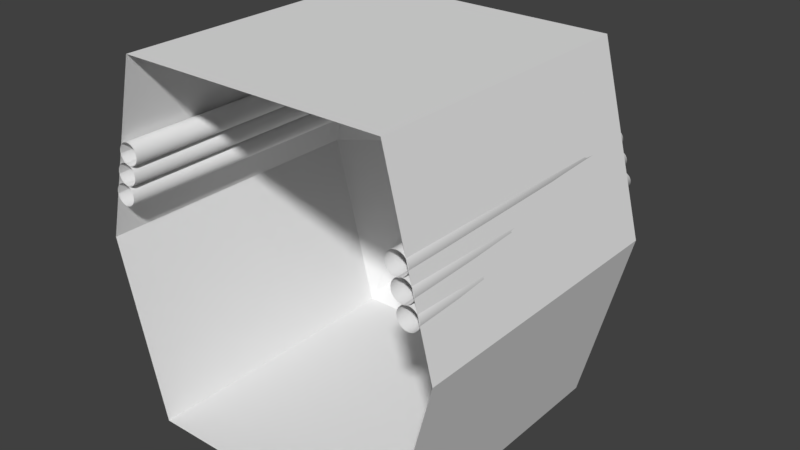 # Source: Hallway_Cap.blend  (saved by Blender 2.78.0; exported with 4.5.12 LTS)
import bpy
from mathutils import Matrix  # noqa: F401  (used for matrix-valued properties, if any)

bpy.ops.wm.read_factory_settings(use_empty=True)
scene = bpy.context.scene
scene.name = 'Scene'

# ---- collections
col_collection_1 = bpy.data.collections.new('Collection 1'); scene.collection.children.link(col_collection_1)

# ---- materials (node trees are filled in below, after node groups)
mat_floor = bpy.data.materials.new('Floor')
mat_floor.alpha_threshold = 0.0
mat_floor.roughness = 0.5
mat_floor.line_color = (0.0, 0.0, 0.0, 1.0)
mat_ceiling = bpy.data.materials.new('Ceiling')
mat_ceiling.alpha_threshold = 0.0
mat_ceiling.roughness = 0.5
mat_walls = bpy.data.materials.new('Walls')
mat_walls.alpha_threshold = 0.0
mat_walls.roughness = 0.5
mat_pipes = bpy.data.materials.new('Pipes')
mat_pipes.alpha_threshold = 0.0
mat_pipes.roughness = 0.5

# ---- material node trees
mat_ceiling.use_nodes = True; mat_ceiling.node_tree.nodes.clear()
_N = mat_ceiling.node_tree.nodes; _L = mat_ceiling.node_tree.links
n0 = _N.new('ShaderNodeOutputMaterial'); n0.name = 'Material Output'; n0.location = (300, 300)
n1 = _N.new('ShaderNodeBsdfDiffuse'); n1.name = 'Diffuse BSDF'; n1.location = (10, 300)
_L.new(n1.outputs[0], n0.inputs[0])
n0.is_active_output = True
mat_walls.use_nodes = True; mat_walls.node_tree.nodes.clear()
_N = mat_walls.node_tree.nodes; _L = mat_walls.node_tree.links
n0 = _N.new('ShaderNodeOutputMaterial'); n0.name = 'Material Output'; n0.location = (300, 300)
n1 = _N.new('ShaderNodeBsdfDiffuse'); n1.name = 'Diffuse BSDF'; n1.location = (10, 300)
_L.new(n1.outputs[0], n0.inputs[0])
n0.is_active_output = True
mat_pipes.use_nodes = True; mat_pipes.node_tree.nodes.clear()
_N = mat_pipes.node_tree.nodes; _L = mat_pipes.node_tree.links
n0 = _N.new('ShaderNodeOutputMaterial'); n0.name = 'Material Output'; n0.location = (300, 300)
n1 = _N.new('ShaderNodeBsdfDiffuse'); n1.name = 'Diffuse BSDF'; n1.location = (10, 300)
_L.new(n1.outputs[0], n0.inputs[0])
n0.is_active_output = True

# ---- world
world_world = bpy.data.worlds.new('World'); scene.world = world_world
world_world.color = (0.05088, 0.05088, 0.05088)
world_world.use_sun_shadow = False
world_world.sun_shadow_jitter_overblur = 0.0
world_world.cycles.sampling_method = 'MANUAL'

# ---- meshes
me_cube_001 = bpy.data.meshes.new('Cube.001')
me_cube_001.from_pydata([(0.9326, -1.0, 0.2552), (0.9105, 0.6695, 0.2552), (0.9288, -1.0, 0.2441), (0.9077, 0.6669, 0.2441), (0.9229, -1.0, 0.2339), (0.9032, 0.663, 0.2339), (0.9151, -1.0, 0.2251), (0.8974, 0.6579, 0.2251), (0.9057, -1.0, 0.218), (0.8904, 0.6516, 0.218), (0.8952, -1.0, 0.2128), (0.8825, 0.6446, 0.2128), (0.8838, -1.0, 0.2098), (0.874, 0.6371, 0.2098), (0.8721, -1.0, 0.2091), (0.8652, 0.6293, 0.2091), (0.8604, -1.0, 0.2107), (0.8565, 0.6216, 0.2107), (0.8493, -1.0, 0.2145), (0.8482, 0.6142, 0.2145), (0.8391, -1.0, 0.2204), (0.8406, 0.6074, 0.2204), (0.8303, -1.0, 0.2282), (0.834, 0.6016, 0.2282), (0.8232, -1.0, 0.2376), (0.8287, 0.5968, 0.2376), (0.818, -1.0, 0.2481), (0.8248, 0.5934, 0.2481), (0.815, -1.0, 0.2595), (0.8226, 0.5914, 0.2595), (0.8143, -1.0, 0.2712), (0.822, 0.5909, 0.2712), (0.8159, -1.0, 0.2829), (0.8232, 0.592, 0.2829), (0.8197, -1.0, 0.294), (0.8261, 0.5945, 0.294), (0.8256, -1.0, 0.3042), (0.8305, 0.5984, 0.3042), (0.8334, -1.0, 0.313), (0.8363, 0.6036, 0.313), (0.8427, -1.0, 0.3201), (0.8433, 0.6098, 0.3201), (0.8533, -1.0, 0.3253), (0.8512, 0.6168, 0.3253), (0.8647, -1.0, 0.3283), (0.8597, 0.6244, 0.3283), (0.8764, -1.0, 0.329), (0.8685, 0.6322, 0.329), (0.8881, -1.0, 0.3274), (0.8772, 0.6399, 0.3274), (0.8992, -1.0, 0.3236), (0.8855, 0.6473, 0.3236), (0.9094, -1.0, 0.3177), (0.8931, 0.654, 0.3177), (0.9182, -1.0, 0.3099), (0.8997, 0.6599, 0.3099), (0.9253, -1.0, 0.3006), (0.9051, 0.6646, 0.3006), (0.9305, -1.0, 0.29), (0.9089, 0.6681, 0.29), (0.9335, -1.0, 0.2786), (0.9112, 0.67, 0.2786), (0.9342, -1.0, 0.2669), (0.9117, 0.6705, 0.2669), (0.8859, -1.0, 0.3391), (0.8756, 0.6385, 0.3391), (0.8765, -1.0, 0.3319), (0.8686, 0.6322, 0.3319), (0.866, -1.0, 0.3268), (0.8607, 0.6252, 0.3268), (0.8546, -1.0, 0.3237), (0.8522, 0.6177, 0.3237), (0.8429, -1.0, 0.323), (0.8434, 0.6099, 0.323), (0.8312, -1.0, 0.3246), (0.8347, 0.6022, 0.3246), (0.8201, -1.0, 0.3284), (0.8263, 0.5948, 0.3284), (0.8099, -1.0, 0.3343), (0.8187, 0.588, 0.3343), (0.8011, -1.0, 0.342), (0.8121, 0.5822, 0.342), (0.7939, -1.0, 0.3514), (0.8068, 0.5774, 0.3514), (0.7888, -1.0, 0.3619), (0.8029, 0.574, 0.3619), (0.7857, -1.0, 0.3733), (0.8007, 0.572, 0.3733), (0.785, -1.0, 0.3851), (0.8001, 0.5715, 0.3851), (0.7866, -1.0, 0.3967), (0.8013, 0.5725, 0.3967), (0.7904, -1.0, 0.4078), (0.8041, 0.5751, 0.4078), (0.7963, -1.0, 0.418), (0.8085, 0.579, 0.418), (0.804, -1.0, 0.4268), (0.8143, 0.5841, 0.4268), (0.8134, -1.0, 0.434), (0.8213, 0.5903, 0.434), (0.8239, -1.0, 0.4392), (0.8292, 0.5974, 0.4392), (0.8353, -1.0, 0.4422), (0.8377, 0.6049, 0.4422), (0.8471, -1.0, 0.4429), (0.8465, 0.6127, 0.4429), (0.8587, -1.0, 0.4414), (0.8552, 0.6204, 0.4414), (0.8698, -1.0, 0.4376), (0.8636, 0.6278, 0.4376), (0.88, -1.0, 0.4317), (0.8712, 0.6346, 0.4317), (0.8888, -1.0, 0.4239), (0.8778, 0.6404, 0.4239), (0.896, -1.0, 0.4145), (0.8831, 0.6452, 0.4145), (0.9012, -1.0, 0.404), (0.887, 0.6486, 0.404), (0.9042, -1.0, 0.3926), (0.8893, 0.6506, 0.3926), (0.9049, -1.0, 0.3809), (0.8898, 0.6511, 0.3809), (0.9034, -1.0, 0.3692), (0.8886, 0.6501, 0.3692), (0.8996, -1.0, 0.3581), (0.8858, 0.6475, 0.3581), (0.8814, 0.6436, 0.3479), (0.8937, -1.0, 0.3479), (0.8602, -1.0, 0.455), (0.8564, 0.6214, 0.455), (0.8515, -1.0, 0.4471), (0.8498, 0.6156, 0.4471), (0.8414, -1.0, 0.441), (0.8423, 0.6089, 0.441), (0.8303, -1.0, 0.4371), (0.834, 0.6016, 0.4371), (0.8187, -1.0, 0.4353), (0.8253, 0.5939, 0.4353), (0.807, -1.0, 0.4359), (0.8165, 0.5861, 0.4359), (0.7956, -1.0, 0.4387), (0.808, 0.5785, 0.4387), (0.7849, -1.0, 0.4437), (0.8, 0.5714, 0.4437), (0.7755, -1.0, 0.4507), (0.793, 0.5652, 0.4507), (0.7675, -1.0, 0.4594), (0.787, 0.5599, 0.4594), (0.7615, -1.0, 0.4695), (0.7825, 0.5559, 0.4695), (0.7575, -1.0, 0.4806), (0.7795, 0.5532, 0.4806), (0.7557, -1.0, 0.4922), (0.7782, 0.5521, 0.4922), (0.7563, -1.0, 0.5039), (0.7786, 0.5525, 0.5039), (0.7591, -1.0, 0.5153), (0.7808, 0.5543, 0.5153), (0.7642, -1.0, 0.526), (0.7845, 0.5577, 0.526), (0.7711, -1.0, 0.5354), (0.7897, 0.5623, 0.5354), (0.7798, -1.0, 0.5434), (0.7963, 0.5681, 0.5434), (0.7899, -1.0, 0.5494), (0.8038, 0.5748, 0.5494), (0.801, -1.0, 0.5534), (0.8121, 0.5821, 0.5534), (0.8126, -1.0, 0.5552), (0.8208, 0.5898, 0.5552), (0.8244, -1.0, 0.5546), (0.8296, 0.5976, 0.5546), (0.8358, -1.0, 0.5518), (0.8381, 0.6052, 0.5518), (0.8464, -1.0, 0.5467), (0.8461, 0.6123, 0.5467), (0.8559, -1.0, 0.5398), (0.8531, 0.6186, 0.5398), (0.8638, -1.0, 0.531), (0.8591, 0.6238, 0.531), (0.8699, -1.0, 0.521), (0.8636, 0.6278, 0.521), (0.8738, -1.0, 0.5099), (0.8666, 0.6305, 0.5099), (0.8756, -1.0, 0.4983), (0.8679, 0.6316, 0.4983), (0.875, -1.0, 0.4865), (0.8675, 0.6313, 0.4865), (0.8722, -1.0, 0.4751), (0.8653, 0.6294, 0.4751), (0.8616, 0.626, 0.4645), (0.8672, -1.0, 0.4645), (-0.8672, -1.0, 0.4645), (-0.861, 0.6321, 0.4645), (-0.8646, 0.6355, 0.4751), (-0.8722, -1.0, 0.4751), (-0.8667, 0.6375, 0.4865), (-0.875, -1.0, 0.4865), (-0.8671, 0.6379, 0.4983), (-0.8756, -1.0, 0.4983), (-0.8658, 0.6367, 0.5099), (-0.8738, -1.0, 0.5099), (-0.863, 0.6339, 0.521), (-0.8699, -1.0, 0.521), (-0.8586, 0.6297, 0.531), (-0.8638, -1.0, 0.531), (-0.8529, 0.6243, 0.5398), (-0.8559, -1.0, 0.5398), (-0.846, 0.6177, 0.5467), (-0.8464, -1.0, 0.5467), (-0.8383, 0.6104, 0.5518), (-0.8358, -1.0, 0.5518), (-0.8301, 0.6025, 0.5546), (-0.8244, -1.0, 0.5546), (-0.8216, 0.5943, 0.5552), (-0.8126, -1.0, 0.5552), (-0.8132, 0.5863, 0.5534), (-0.801, -1.0, 0.5534), (-0.8052, 0.5786, 0.5494), (-0.7899, -1.0, 0.5494), (-0.7979, 0.5717, 0.5434), (-0.7798, -1.0, 0.5434), (-0.7916, 0.5657, 0.5354), (-0.7711, -1.0, 0.5354), (-0.7866, 0.5608, 0.526), (-0.7642, -1.0, 0.526), (-0.783, 0.5574, 0.5153), (-0.7591, -1.0, 0.5153), (-0.7809, 0.5554, 0.5039), (-0.7563, -1.0, 0.5039), (-0.7805, 0.555, 0.4922), (-0.7557, -1.0, 0.4922), (-0.7818, 0.5562, 0.4806), (-0.7575, -1.0, 0.4806), (-0.7846, 0.559, 0.4695), (-0.7615, -1.0, 0.4695), (-0.789, 0.5632, 0.4594), (-0.7675, -1.0, 0.4594), (-0.7947, 0.5686, 0.4507), (-0.7755, -1.0, 0.4507), (-0.8016, 0.5752, 0.4437), (-0.7849, -1.0, 0.4437), (-0.8093, 0.5825, 0.4387), (-0.7956, -1.0, 0.4387), (-0.8175, 0.5904, 0.4359), (-0.807, -1.0, 0.4359), (-0.826, 0.5986, 0.4353), (-0.8187, -1.0, 0.4353), (-0.8344, 0.6066, 0.4371), (-0.8303, -1.0, 0.4371), (-0.8424, 0.6142, 0.441), (-0.8414, -1.0, 0.441), (-0.8497, 0.6212, 0.4471), (-0.8515, -1.0, 0.4471), (-0.856, 0.6272, 0.455), (-0.8602, -1.0, 0.455), (-0.8937, -1.0, 0.3479), (-0.8801, 0.6504, 0.3479), (-0.8844, 0.6544, 0.3581), (-0.8996, -1.0, 0.3581), (-0.8872, 0.6571, 0.3692), (-0.9034, -1.0, 0.3692), (-0.8883, 0.6582, 0.3809), (-0.9049, -1.0, 0.3809), (-0.8877, 0.6576, 0.3926), (-0.9042, -1.0, 0.3926), (-0.8856, 0.6556, 0.404), (-0.9012, -1.0, 0.404), (-0.8818, 0.652, 0.4145), (-0.896, -1.0, 0.4145), (-0.8767, 0.647, 0.4239), (-0.8888, -1.0, 0.4239), (-0.8703, 0.6409, 0.4317), (-0.88, -1.0, 0.4317), (-0.8629, 0.6339, 0.4376), (-0.8698, -1.0, 0.4376), (-0.8549, 0.6262, 0.4414), (-0.8587, -1.0, 0.4414), (-0.8465, 0.6181, 0.4429), (-0.8471, -1.0, 0.4429), (-0.838, 0.61, 0.4422), (-0.8353, -1.0, 0.4422), (-0.8298, 0.6022, 0.4392), (-0.8239, -1.0, 0.4392), (-0.8221, 0.5949, 0.434), (-0.8134, -1.0, 0.434), (-0.8154, 0.5884, 0.4268), (-0.804, -1.0, 0.4268), (-0.8098, 0.583, 0.418), (-0.7963, -1.0, 0.418), (-0.8055, 0.5789, 0.4078), (-0.7904, -1.0, 0.4078), (-0.8028, 0.5763, 0.3967), (-0.7866, -1.0, 0.3967), (-0.8016, 0.5752, 0.3851), (-0.785, -1.0, 0.3851), (-0.8022, 0.5758, 0.3733), (-0.7857, -1.0, 0.3733), (-0.8044, 0.5778, 0.3619), (-0.7888, -1.0, 0.3619), (-0.8081, 0.5814, 0.3514), (-0.7939, -1.0, 0.3514), (-0.8133, 0.5864, 0.342), (-0.8011, -1.0, 0.342), (-0.8196, 0.5925, 0.3343), (-0.8099, -1.0, 0.3343), (-0.827, 0.5995, 0.3284), (-0.8201, -1.0, 0.3284), (-0.835, 0.6072, 0.3246), (-0.8312, -1.0, 0.3246), (-0.8434, 0.6152, 0.323), (-0.8429, -1.0, 0.323), (-0.8519, 0.6234, 0.3237), (-0.8546, -1.0, 0.3237), (-0.8601, 0.6312, 0.3268), (-0.866, -1.0, 0.3268), (-0.8678, 0.6385, 0.3319), (-0.8765, -1.0, 0.3319), (-0.8745, 0.645, 0.3391), (-0.8859, -1.0, 0.3391), (-0.9094, 0.6784, 0.2669), (-0.9342, -1.0, 0.2669), (-0.9089, 0.6779, 0.2786), (-0.9335, -1.0, 0.2786), (-0.9067, 0.6758, 0.29), (-0.9305, -1.0, 0.29), (-0.903, 0.6722, 0.3006), (-0.9253, -1.0, 0.3006), (-0.8979, 0.6673, 0.3099), (-0.9182, -1.0, 0.3099), (-0.8915, 0.6612, 0.3177), (-0.9094, -1.0, 0.3177), (-0.8842, 0.6542, 0.3236), (-0.8992, -1.0, 0.3236), (-0.8761, 0.6465, 0.3274), (-0.8881, -1.0, 0.3274), (-0.8677, 0.6384, 0.329), (-0.8764, -1.0, 0.329), (-0.8592, 0.6303, 0.3283), (-0.8647, -1.0, 0.3283), (-0.851, 0.6225, 0.3253), (-0.8533, -1.0, 0.3253), (-0.8434, 0.6152, 0.3201), (-0.8427, -1.0, 0.3201), (-0.8366, 0.6087, 0.313), (-0.8334, -1.0, 0.313), (-0.831, 0.6033, 0.3042), (-0.8256, -1.0, 0.3042), (-0.8267, 0.5992, 0.294), (-0.8197, -1.0, 0.294), (-0.8239, 0.5966, 0.2829), (-0.8159, -1.0, 0.2829), (-0.8228, 0.5955, 0.2712), (-0.8143, -1.0, 0.2712), (-0.8233, 0.596, 0.2595), (-0.815, -1.0, 0.2595), (-0.8255, 0.5981, 0.2481), (-0.818, -1.0, 0.2481), (-0.8292, 0.6016, 0.2376), (-0.8232, -1.0, 0.2376), (-0.8344, 0.6066, 0.2282), (-0.8303, -1.0, 0.2282), (-0.8407, 0.6127, 0.2204), (-0.8391, -1.0, 0.2204), (-0.8481, 0.6197, 0.2145), (-0.8493, -1.0, 0.2145), (-0.8561, 0.6274, 0.2107), (-0.8604, -1.0, 0.2107), (-0.8645, 0.6354, 0.2091), (-0.8721, -1.0, 0.2091), (-0.873, 0.6436, 0.2098), (-0.8838, -1.0, 0.2098), (-0.8812, 0.6514, 0.2128), (-0.8952, -1.0, 0.2128), (-0.8889, 0.6587, 0.218), (-0.9057, -1.0, 0.218), (-0.8956, 0.6652, 0.2251), (-0.9151, -1.0, 0.2251), (-0.9013, 0.6706, 0.2339), (-0.9229, -1.0, 0.2339), (-0.9055, 0.6747, 0.2441), (-0.9288, -1.0, 0.2441), (-0.9083, 0.6773, 0.2552), (-0.9326, -1.0, 0.2552), (0.7408, 0.6164, -1.0), (0.7408, -1.0, -1.0), (-0.7408, -1.0, -1.0), (-0.7408, 0.6164, -1.0), (0.7408, 0.6164, 1.0), (0.7408, -1.0, 1.0), (-0.7408, -1.0, 1.0), (-0.7408, 0.6164, 1.0), (-1.0, -1.0, 0.0), (-1.0, 0.6164, 0.0), (1.0, 0.6164, 0.0), (1.0, -1.0, 0.0), (0.5415, 1.0, -0.004058), (-0.5243, 1.0, -0.004058), (0.4148, 1.0, -0.5737), (-0.4451, 1.0, -0.5737), (-0.3975, 1.0, 0.5396), (0.4193, 1.0, 0.5351), (-0.4963, 0.9318, 0.4645), (-0.498, 0.9365, 0.4751), (-0.499, 0.9392, 0.4865), (-0.4992, 0.9397, 0.4983), (-0.4986, 0.938, 0.5099), (-0.4972, 0.9343, 0.521), (-0.4951, 0.9286, 0.531), (-0.4924, 0.9212, 0.5398), (-0.4892, 0.9123, 0.5467), (-0.4855, 0.9023, 0.5518), (-0.4816, 0.8916, 0.5546), (-0.4775, 0.8806, 0.5552), (-0.4735, 0.8697, 0.5534), (-0.4697, 0.8593, 0.5494), (-0.4662, 0.8498, 0.5434), (-0.4632, 0.8416, 0.5354), (-0.4608, 0.8351, 0.526), (-0.4591, 0.8304, 0.5153), (-0.4581, 0.8277, 0.5039), (-0.4579, 0.8272, 0.4922), (-0.4585, 0.8288, 0.4806), (-0.4599, 0.8326, 0.4695), (-0.462, 0.8382, 0.4594), (-0.4647, 0.8457, 0.4507), (-0.4679, 0.8546, 0.4437), (-0.4716, 0.8645, 0.4387), (-0.4756, 0.8753, 0.4359), (-0.4796, 0.8863, 0.4353), (-0.4836, 0.8972, 0.4371), (-0.4874, 0.9076, 0.441), (-0.4909, 0.9171, 0.4471), (-0.4939, 0.9252, 0.455), (-0.5054, 0.9566, 0.3479), (-0.5075, 0.9622, 0.3581), (-0.5088, 0.9657, 0.3692), (-0.5093, 0.9672, 0.3809), (-0.5091, 0.9665, 0.3926), (-0.508, 0.9637, 0.404), (-0.5062, 0.9588, 0.4145), (-0.5038, 0.9521, 0.4239), (-0.5007, 0.9438, 0.4317), (-0.4972, 0.9343, 0.4376), (-0.4934, 0.9238, 0.4414), (-0.4894, 0.9129, 0.4429), (-0.4853, 0.9019, 0.4422), (-0.4814, 0.8912, 0.4392), (-0.4778, 0.8813, 0.434), (-0.4745, 0.8725, 0.4268), (-0.4719, 0.8652, 0.418), (-0.4698, 0.8597, 0.4078), (-0.4685, 0.8561, 0.3967), (-0.468, 0.8546, 0.3851), (-0.4682, 0.8553, 0.3733), (-0.4693, 0.8582, 0.3619), (-0.4711, 0.863, 0.3514), (-0.4735, 0.8697, 0.342), (-0.4766, 0.878, 0.3343), (-0.4801, 0.8876, 0.3284), (-0.4839, 0.898, 0.3246), (-0.4879, 0.909, 0.323), (-0.492, 0.92, 0.3237), (-0.4959, 0.9306, 0.3268), (-0.4995, 0.9406, 0.3319), (-0.5027, 0.9493, 0.3391), (-0.5194, 0.9947, 0.2669), (-0.5192, 0.994, 0.2786), (-0.5181, 0.9912, 0.29), (-0.5163, 0.9864, 0.3006), (-0.5139, 0.9797, 0.3099), (-0.5108, 0.9714, 0.3177), (-0.5073, 0.9618, 0.3236), (-0.5035, 0.9514, 0.3274), (-0.4995, 0.9405, 0.329), (-0.4954, 0.9294, 0.3283), (-0.4915, 0.9188, 0.3253), (-0.4879, 0.9088, 0.3201), (-0.4847, 0.9001, 0.313), (-0.482, 0.8928, 0.3042), (-0.4799, 0.8872, 0.294), (-0.4786, 0.8836, 0.2829), (-0.4781, 0.8821, 0.2712), (-0.4783, 0.8828, 0.2595), (-0.4794, 0.8856, 0.2481), (-0.4811, 0.8905, 0.2376), (-0.4836, 0.8972, 0.2282), (-0.4866, 0.9054, 0.2204), (-0.4901, 0.915, 0.2145), (-0.494, 0.9254, 0.2107), (-0.498, 0.9364, 0.2091), (-0.502, 0.9474, 0.2098), (-0.506, 0.9581, 0.2128), (-0.5096, 0.968, 0.218), (-0.5128, 0.9768, 0.2251), (-0.5155, 0.9841, 0.2339), (-0.5175, 0.9896, 0.2441), (-0.5189, 0.9932, 0.2552), (-0.1218, 0.9277, 0.4645), (-0.1219, 0.9328, 0.4751), (-0.122, 0.9356, 0.4865), (-0.122, 0.9362, 0.4983), (-0.1219, 0.9344, 0.5099), (-0.1219, 0.9304, 0.521), (-0.1218, 0.9244, 0.531), (-0.1217, 0.9165, 0.5398), (-0.1216, 0.907, 0.5467), (-0.1214, 0.8964, 0.5518), (-0.1212, 0.8849, 0.5546), (-0.1211, 0.8732, 0.5552), (-0.1209, 0.8616, 0.5534), (-0.1208, 0.8505, 0.5494), (-0.1206, 0.8404, 0.5434), (-0.1205, 0.8317, 0.5354), (-0.1204, 0.8247, 0.526), (-0.1203, 0.8197, 0.5153), (-0.1203, 0.8169, 0.5039), (-0.1203, 0.8163, 0.4922), (-0.1203, 0.8181, 0.4806), (-0.1204, 0.822, 0.4695), (-0.1204, 0.8281, 0.4594), (-0.1206, 0.836, 0.4507), (-0.1207, 0.8455, 0.4437), (-0.1208, 0.8561, 0.4387), (-0.121, 0.8675, 0.4359), (-0.1212, 0.8793, 0.4353), (-0.1213, 0.8909, 0.4371), (-0.1215, 0.902, 0.441), (-0.1216, 0.9121, 0.4471), (-0.1218, 0.9208, 0.455), (-0.1222, 0.9542, 0.3479), (-0.1223, 0.9601, 0.3581), (-0.1224, 0.9639, 0.3692), (-0.1224, 0.9655, 0.3809), (-0.1224, 0.9647, 0.3926), (-0.1223, 0.9617, 0.404), (-0.1223, 0.9565, 0.4145), (-0.1222, 0.9494, 0.4239), (-0.122, 0.9406, 0.4317), (-0.1219, 0.9304, 0.4376), (-0.1217, 0.9193, 0.4414), (-0.1216, 0.9076, 0.4429), (-0.1214, 0.8959, 0.4422), (-0.1212, 0.8845, 0.4392), (-0.1211, 0.874, 0.434), (-0.121, 0.8646, 0.4268), (-0.1208, 0.8568, 0.418), (-0.1208, 0.8509, 0.4078), (-0.1207, 0.8471, 0.3967), (-0.1207, 0.8456, 0.3851), (-0.1207, 0.8463, 0.3733), (-0.1207, 0.8493, 0.3619), (-0.1208, 0.8545, 0.3514), (-0.1209, 0.8616, 0.342), (-0.121, 0.8705, 0.3343), (-0.1212, 0.8806, 0.3284), (-0.1213, 0.8918, 0.3246), (-0.1215, 0.9034, 0.323), (-0.1217, 0.9152, 0.3237), (-0.1218, 0.9265, 0.3268), (-0.122, 0.9371, 0.3319), (-0.1221, 0.9464, 0.3391), (-0.1228, 0.9948, 0.2669), (-0.1228, 0.994, 0.2786), (-0.1227, 0.991, 0.29), (-0.1227, 0.9859, 0.3006), (-0.1226, 0.9787, 0.3099), (-0.1224, 0.9699, 0.3177), (-0.1223, 0.9598, 0.3236), (-0.1221, 0.9486, 0.3274), (-0.122, 0.937, 0.329), (-0.1218, 0.9252, 0.3283), (-0.1217, 0.9139, 0.3253), (-0.1215, 0.9033, 0.3201), (-0.1214, 0.894, 0.313), (-0.1213, 0.8862, 0.3042), (-0.1212, 0.8803, 0.294), (-0.1211, 0.8764, 0.2829), (-0.1211, 0.8749, 0.2712), (-0.1211, 0.8756, 0.2595), (-0.1212, 0.8786, 0.2481), (-0.1212, 0.8837, 0.2376), (-0.1213, 0.8909, 0.2282), (-0.1215, 0.8997, 0.2204), (-0.1216, 0.9099, 0.2145), (-0.1218, 0.921, 0.2107), (-0.1219, 0.9326, 0.2091), (-0.1221, 0.9444, 0.2098), (-0.1222, 0.9557, 0.2128), (-0.1224, 0.9663, 0.218), (-0.1225, 0.9757, 0.2251), (-0.1226, 0.9834, 0.2339), (-0.1227, 0.9894, 0.2441), (-0.1228, 0.9932, 0.2552), (0.5335, 0.9873, 0.2552), (0.5314, 0.9841, 0.2441), (0.5282, 0.9791, 0.2339), (0.524, 0.9726, 0.2251), (0.5189, 0.9647, 0.218), (0.5132, 0.9558, 0.2128), (0.507, 0.9463, 0.2098), (0.5006, 0.9364, 0.2091), (0.4943, 0.9266, 0.2107), (0.4883, 0.9173, 0.2145), (0.4828, 0.9087, 0.2204), (0.478, 0.9013, 0.2282), (0.4741, 0.8953, 0.2376), (0.4713, 0.891, 0.2481), (0.4697, 0.8885, 0.2595), (0.4693, 0.8878, 0.2712), (0.4702, 0.8892, 0.2829), (0.4722, 0.8924, 0.294), (0.4755, 0.8974, 0.3042), (0.4797, 0.9039, 0.313), (0.4847, 0.9118, 0.3201), (0.4905, 0.9206, 0.3253), (0.4966, 0.9302, 0.3283), (0.503, 0.9401, 0.329), (0.5093, 0.9499, 0.3274), (0.5153, 0.9592, 0.3236), (0.5209, 0.9678, 0.3177), (0.5256, 0.9752, 0.3099), (0.5295, 0.9812, 0.3006), (0.5323, 0.9855, 0.29), (0.5339, 0.988, 0.2786), (0.5343, 0.9886, 0.2669), (0.5081, 0.948, 0.3391), (0.5031, 0.9402, 0.3319), (0.4973, 0.9313, 0.3268), (0.4912, 0.9217, 0.3237), (0.4848, 0.9119, 0.323), (0.4785, 0.9021, 0.3246), (0.4725, 0.8927, 0.3284), (0.4669, 0.8842, 0.3343), (0.4622, 0.8767, 0.342), (0.4583, 0.8707, 0.3514), (0.4555, 0.8664, 0.3619), (0.4539, 0.8639, 0.3733), (0.4535, 0.8632, 0.3851), (0.4543, 0.8645, 0.3967), (0.4564, 0.8677, 0.4078), (0.4596, 0.8727, 0.418), (0.4638, 0.8792, 0.4268), (0.4688, 0.8871, 0.434), (0.4746, 0.896, 0.4392), (0.4807, 0.9055, 0.4422), (0.4871, 0.9154, 0.4429), (0.4934, 0.9252, 0.4414), (0.4994, 0.9345, 0.4376), (0.5049, 0.9431, 0.4317), (0.5097, 0.9505, 0.4239), (0.5136, 0.9565, 0.4145), (0.5164, 0.9609, 0.404), (0.518, 0.9634, 0.3926), (0.5184, 0.964, 0.3809), (0.5176, 0.9627, 0.3692), (0.5155, 0.9595, 0.3581), (0.5123, 0.9545, 0.3479), (0.4942, 0.9264, 0.455), (0.4895, 0.9191, 0.4471), (0.484, 0.9106, 0.441), (0.478, 0.9013, 0.4371), (0.4717, 0.8916, 0.4353), (0.4654, 0.8817, 0.4359), (0.4592, 0.8721, 0.4387), (0.4534, 0.8632, 0.4437), (0.4483, 0.8552, 0.4507), (0.444, 0.8486, 0.4594), (0.4407, 0.8435, 0.4695), (0.4385, 0.8401, 0.4806), (0.4376, 0.8386, 0.4922), (0.4379, 0.8391, 0.5039), (0.4394, 0.8415, 0.5153), (0.4422, 0.8457, 0.526), (0.4459, 0.8516, 0.5354), (0.4507, 0.8589, 0.5434), (0.4561, 0.8674, 0.5494), (0.4621, 0.8767, 0.5534), (0.4684, 0.8864, 0.5552), (0.4748, 0.8963, 0.5546), (0.481, 0.9059, 0.5518), (0.4867, 0.9149, 0.5467), (0.4919, 0.9228, 0.5398), (0.4962, 0.9295, 0.531), (0.4994, 0.9346, 0.521), (0.5016, 0.9379, 0.5099), (0.5025, 0.9394, 0.4983), (0.5022, 0.9389, 0.4865), (0.5007, 0.9365, 0.4751), (0.498, 0.9323, 0.4645), (0.2322, 0.9986, 0.2552), (0.2322, 0.9948, 0.2441), (0.2322, 0.9889, 0.2339), (0.2322, 0.9811, 0.2251), (0.2322, 0.9717, 0.218), (0.2322, 0.9611, 0.2128), (0.2322, 0.9498, 0.2098), (0.2322, 0.938, 0.2091), (0.2322, 0.9264, 0.2107), (0.2322, 0.9152, 0.2145), (0.2322, 0.9051, 0.2204), (0.2322, 0.8963, 0.2282), (0.2322, 0.8891, 0.2376), (0.2322, 0.884, 0.2481), (0.2322, 0.881, 0.2595), (0.2322, 0.8802, 0.2712), (0.2322, 0.8818, 0.2829), (0.2322, 0.8856, 0.294), (0.2322, 0.8916, 0.3042), (0.2322, 0.8994, 0.313), (0.2322, 0.9087, 0.3201), (0.2322, 0.9193, 0.3253), (0.2322, 0.9306, 0.3283), (0.2322, 0.9424, 0.329), (0.2322, 0.954, 0.3274), (0.2322, 0.9652, 0.3236), (0.2322, 0.9753, 0.3177), (0.2322, 0.9841, 0.3099), (0.2322, 0.9913, 0.3006), (0.2322, 0.9964, 0.29), (0.2322, 0.9994, 0.2786), (0.2322, 1.0, 0.2669), (0.2322, 0.9518, 0.3391), (0.2322, 0.9425, 0.3319), (0.2322, 0.9319, 0.3268), (0.2322, 0.9206, 0.3237), (0.2322, 0.9088, 0.323), (0.2322, 0.8972, 0.3246), (0.2322, 0.886, 0.3284), (0.2322, 0.8759, 0.3343), (0.2322, 0.867, 0.342), (0.2322, 0.8599, 0.3514), (0.2322, 0.8547, 0.3619), (0.2322, 0.8517, 0.3733), (0.2322, 0.851, 0.3851), (0.2322, 0.8525, 0.3967), (0.2322, 0.8563, 0.4078), (0.2322, 0.8622, 0.418), (0.2322, 0.87, 0.4268), (0.2322, 0.8794, 0.434), (0.2322, 0.8899, 0.4392), (0.2322, 0.9013, 0.4422), (0.2322, 0.913, 0.4429), (0.2322, 0.9247, 0.4414), (0.2322, 0.9358, 0.4376), (0.2322, 0.946, 0.4317), (0.2322, 0.9548, 0.4239), (0.2322, 0.9619, 0.4145), (0.2322, 0.9671, 0.404), (0.2322, 0.9701, 0.3926), (0.2322, 0.9709, 0.3809), (0.2322, 0.9693, 0.3692), (0.2322, 0.9655, 0.3581), (0.2322, 0.9596, 0.3479), (0.2322, 0.9262, 0.455), (0.2322, 0.9175, 0.4471), (0.2322, 0.9074, 0.441), (0.2322, 0.8963, 0.4371), (0.2322, 0.8847, 0.4353), (0.2322, 0.8729, 0.4359), (0.2322, 0.8615, 0.4387), (0.2322, 0.8509, 0.4437), (0.2323, 0.8414, 0.4507), (0.2323, 0.8335, 0.4594), (0.2323, 0.8274, 0.4695), (0.2323, 0.8235, 0.4806), (0.2323, 0.8217, 0.4922), (0.2323, 0.8223, 0.5039), (0.2323, 0.8251, 0.5153), (0.2323, 0.8301, 0.526), (0.2323, 0.8371, 0.5354), (0.2322, 0.8458, 0.5434), (0.2322, 0.8559, 0.5494), (0.2322, 0.867, 0.5534), (0.2322, 0.8786, 0.5552), (0.2322, 0.8903, 0.5546), (0.2322, 0.9018, 0.5518), (0.2322, 0.9124, 0.5467), (0.2322, 0.9219, 0.5398), (0.2322, 0.9298, 0.531), (0.2322, 0.9358, 0.521), (0.2322, 0.9398, 0.5099), (0.2322, 0.9416, 0.4983), (0.2322, 0.941, 0.4865), (0.2322, 0.9382, 0.4751), (0.2322, 0.9331, 0.4645)], [], [(1, 63, 62, 0), (5, 3, 2, 4), (7, 5, 4, 6), (9, 7, 6, 8), (11, 9, 8, 10), (13, 11, 10, 12), (15, 13, 12, 14), (17, 15, 14, 16), (19, 17, 16, 18), (21, 19, 18, 20), (23, 21, 20, 22), (25, 23, 22, 24), (27, 25, 24, 26), (29, 27, 26, 28), (31, 29, 28, 30), (33, 31, 30, 32), (35, 33, 32, 34), (37, 35, 34, 36), (39, 37, 36, 38), (41, 39, 38, 40), (43, 41, 40, 42), (45, 43, 42, 44), (47, 45, 44, 46), (49, 47, 46, 48), (51, 49, 48, 50), (53, 51, 50, 52), (55, 53, 52, 54), (57, 55, 54, 56), (59, 57, 56, 58), (61, 59, 58, 60), (63, 61, 60, 62), (3, 1, 0, 2), (71, 69, 68, 70), (73, 71, 70, 72), (75, 73, 72, 74), (77, 75, 74, 76), (79, 77, 76, 78), (81, 79, 78, 80), (83, 81, 80, 82), (85, 83, 82, 84), (87, 85, 84, 86), (89, 87, 86, 88), (91, 89, 88, 90), (93, 91, 90, 92), (95, 93, 92, 94), (97, 95, 94, 96), (99, 97, 96, 98), (101, 99, 98, 100), (103, 101, 100, 102), (105, 103, 102, 104), (107, 105, 104, 106), (109, 107, 106, 108), (111, 109, 108, 110), (113, 111, 110, 112), (115, 113, 112, 114), (117, 115, 114, 116), (119, 117, 116, 118), (121, 119, 118, 120), (123, 121, 120, 122), (65, 126, 127, 64), (126, 125, 124, 127), (125, 123, 122, 124), (67, 65, 64, 66), (69, 67, 66, 68), (187, 185, 184, 186), (133, 131, 130, 132), (135, 133, 132, 134), (137, 135, 134, 136), (139, 137, 136, 138), (141, 139, 138, 140), (143, 141, 140, 142), (145, 143, 142, 144), (147, 145, 144, 146), (149, 147, 146, 148), (151, 149, 148, 150), (153, 151, 150, 152), (155, 153, 152, 154), (157, 155, 154, 156), (159, 157, 156, 158), (161, 159, 158, 160), (163, 161, 160, 162), (165, 163, 162, 164), (167, 165, 164, 166), (169, 167, 166, 168), (171, 169, 168, 170), (173, 171, 170, 172), (175, 173, 172, 174), (177, 175, 174, 176), (179, 177, 176, 178), (181, 179, 178, 180), (183, 181, 180, 182), (129, 190, 191, 128), (190, 189, 188, 191), (189, 187, 186, 188), (131, 129, 128, 130), (185, 183, 182, 184), (198, 199, 201, 200), (202, 203, 205, 204), (204, 205, 207, 206), (206, 207, 209, 208), (208, 209, 211, 210), (210, 211, 213, 212), (212, 213, 215, 214), (214, 215, 217, 216), (216, 217, 219, 218), (218, 219, 221, 220), (220, 221, 223, 222), (222, 223, 225, 224), (224, 225, 227, 226), (226, 227, 229, 228), (228, 229, 231, 230), (230, 231, 233, 232), (232, 233, 235, 234), (234, 235, 237, 236), (236, 237, 239, 238), (238, 239, 241, 240), (240, 241, 243, 242), (242, 243, 245, 244), (244, 245, 247, 246), (246, 247, 249, 248), (248, 249, 251, 250), (250, 251, 253, 252), (200, 201, 203, 202), (196, 197, 199, 198), (254, 255, 192, 193), (194, 195, 197, 196), (193, 192, 195, 194), (252, 253, 255, 254), (314, 315, 317, 316), (312, 313, 315, 314), (310, 311, 313, 312), (308, 309, 311, 310), (306, 307, 309, 308), (304, 305, 307, 306), (302, 303, 305, 304), (300, 301, 303, 302), (298, 299, 301, 300), (296, 297, 299, 298), (294, 295, 297, 296), (292, 293, 295, 294), (290, 291, 293, 292), (288, 289, 291, 290), (286, 287, 289, 288), (284, 285, 287, 286), (282, 283, 285, 284), (280, 281, 283, 282), (278, 279, 281, 280), (276, 277, 279, 278), (274, 275, 277, 276), (272, 273, 275, 274), (270, 271, 273, 272), (268, 269, 271, 270), (266, 267, 269, 268), (264, 265, 267, 266), (262, 263, 265, 264), (260, 261, 263, 262), (318, 319, 256, 257), (258, 259, 261, 260), (257, 256, 259, 258), (316, 317, 319, 318), (320, 321, 323, 322), (322, 323, 325, 324), (324, 325, 327, 326), (326, 327, 329, 328), (328, 329, 331, 330), (330, 331, 333, 332), (332, 333, 335, 334), (334, 335, 337, 336), (336, 337, 339, 338), (338, 339, 341, 340), (340, 341, 343, 342), (342, 343, 345, 344), (344, 345, 347, 346), (346, 347, 349, 348), (348, 349, 351, 350), (350, 351, 353, 352), (352, 353, 355, 354), (354, 355, 357, 356), (356, 357, 359, 358), (358, 359, 361, 360), (360, 361, 363, 362), (362, 363, 365, 364), (364, 365, 367, 366), (366, 367, 369, 368), (368, 369, 371, 370), (370, 371, 373, 372), (372, 373, 375, 374), (374, 375, 377, 376), (376, 377, 379, 378), (378, 379, 381, 380), (380, 381, 383, 382), (382, 383, 321, 320), (384, 387, 386, 385), (388, 389, 390, 391), (394, 395, 389, 388), (384, 385, 395, 394), (392, 393, 391, 390), (386, 387, 393, 392), (387, 399, 397, 393), (393, 397, 400, 391), (397, 399, 398, 396), (396, 401, 400, 397), (391, 400, 401, 388), (388, 401, 396, 394), (398, 384, 394, 396), (399, 387, 384, 398), (242, 244, 428, 427), (312, 314, 463, 462), (382, 320, 466, 497), (274, 276, 444, 443), (330, 332, 472, 471), (204, 206, 409, 408), (286, 288, 450, 449), (348, 350, 481, 480), (216, 218, 415, 414), (366, 368, 490, 489), (244, 246, 429, 428), (314, 316, 464, 463), (294, 296, 454, 453), (332, 334, 473, 472), (257, 258, 435, 434), (224, 226, 419, 418), (212, 214, 413, 412), (264, 266, 439, 438), (350, 352, 482, 481), (194, 196, 404, 403), (298, 300, 456, 455), (368, 370, 491, 490), (246, 248, 430, 429), (316, 318, 465, 464), (232, 234, 423, 422), (272, 274, 443, 442), (334, 336, 474, 473), (202, 204, 408, 407), (284, 286, 449, 448), (352, 354, 483, 482), (214, 216, 414, 413), (300, 302, 457, 456), (370, 372, 492, 491), (248, 250, 431, 430), (318, 257, 434, 465), (210, 212, 412, 411), (292, 294, 453, 452), (336, 338, 475, 474), (222, 224, 418, 417), (262, 264, 438, 437), (354, 356, 484, 483), (320, 322, 467, 466), (302, 304, 458, 457), (372, 374, 493, 492), (250, 252, 432, 431), (230, 232, 422, 421), (270, 272, 442, 441), (338, 340, 476, 475), (193, 194, 403, 402), (200, 202, 407, 406), (282, 284, 448, 447), (356, 358, 485, 484), (234, 236, 424, 423), (304, 306, 459, 458), (374, 376, 494, 493), (252, 254, 433, 432), (322, 324, 468, 467), (208, 210, 411, 410), (290, 292, 452, 451), (340, 342, 477, 476), (220, 222, 417, 416), (260, 262, 437, 436), (358, 360, 486, 485), (236, 238, 425, 424), (306, 308, 460, 459), (376, 378, 495, 494), (254, 193, 402, 433), (324, 326, 469, 468), (228, 230, 421, 420), (268, 270, 441, 440), (342, 344, 478, 477), (198, 200, 406, 405), (280, 282, 447, 446), (360, 362, 487, 486), (238, 240, 426, 425), (308, 310, 461, 460), (378, 380, 496, 495), (326, 328, 470, 469), (206, 208, 410, 409), (288, 290, 451, 450), (344, 346, 479, 478), (276, 278, 445, 444), (218, 220, 416, 415), (258, 260, 436, 435), (362, 364, 488, 487), (240, 242, 427, 426), (310, 312, 462, 461), (380, 382, 497, 496), (296, 298, 455, 454), (328, 330, 471, 470), (226, 228, 420, 419), (266, 268, 440, 439), (346, 348, 480, 479), (196, 198, 405, 404), (278, 280, 446, 445), (364, 366, 489, 488), (413, 414, 510, 509), (474, 475, 571, 570), (437, 438, 534, 533), (402, 403, 499, 498), (475, 476, 572, 571), (447, 448, 544, 543), (423, 424, 520, 519), (476, 477, 573, 572), (436, 437, 533, 532), (424, 425, 521, 520), (477, 478, 574, 573), (446, 447, 543, 542), (425, 426, 522, 521), (478, 479, 575, 574), (435, 436, 532, 531), (426, 427, 523, 522), (479, 480, 576, 575), (445, 446, 542, 541), (427, 428, 524, 523), (480, 481, 577, 576), (434, 435, 531, 530), (428, 429, 525, 524), (412, 413, 509, 508), (481, 482, 578, 577), (455, 456, 552, 551), (429, 430, 526, 525), (422, 423, 519, 518), (482, 483, 579, 578), (456, 457, 553, 552), (430, 431, 527, 526), (411, 412, 508, 507), (483, 484, 580, 579), (457, 458, 554, 553), (431, 432, 528, 527), (421, 422, 518, 517), (484, 485, 581, 580), (458, 459, 555, 554), (432, 433, 529, 528), (410, 411, 507, 506), (485, 486, 582, 581), (459, 460, 556, 555), (433, 402, 498, 529), (420, 421, 517, 516), (486, 487, 583, 582), (460, 461, 557, 556), (444, 445, 541, 540), (409, 410, 506, 505), (487, 488, 584, 583), (461, 462, 558, 557), (454, 455, 551, 550), (419, 420, 516, 515), (488, 489, 585, 584), (462, 463, 559, 558), (443, 444, 540, 539), (408, 409, 505, 504), (489, 490, 586, 585), (463, 464, 560, 559), (453, 454, 550, 549), (418, 419, 515, 514), (490, 491, 587, 586), (464, 465, 561, 560), (442, 443, 539, 538), (407, 408, 504, 503), (491, 492, 588, 587), (465, 434, 530, 561), (452, 453, 549, 548), (417, 418, 514, 513), (492, 493, 589, 588), (466, 467, 563, 562), (441, 442, 538, 537), (406, 407, 503, 502), (493, 494, 590, 589), (467, 468, 564, 563), (451, 452, 548, 547), (416, 417, 513, 512), (494, 495, 591, 590), (468, 469, 565, 564), (440, 441, 537, 536), (405, 406, 502, 501), (495, 496, 592, 591), (469, 470, 566, 565), (450, 451, 547, 546), (415, 416, 512, 511), (496, 497, 593, 592), (470, 471, 567, 566), (439, 440, 536, 535), (404, 405, 501, 500), (497, 466, 562, 593), (471, 472, 568, 567), (449, 450, 546, 545), (414, 415, 511, 510), (472, 473, 569, 568), (438, 439, 535, 534), (403, 404, 500, 499), (473, 474, 570, 569), (448, 449, 545, 544), (135, 137, 662, 661), (33, 35, 611, 610), (129, 131, 659, 658), (177, 179, 683, 682), (51, 53, 620, 619), (107, 109, 648, 647), (95, 97, 642, 641), (143, 145, 666, 665), (126, 65, 626, 657), (17, 19, 603, 602), (73, 75, 631, 630), (165, 167, 677, 676), (35, 37, 612, 611), (155, 157, 672, 671), (53, 55, 621, 620), (85, 87, 637, 636), (63, 1, 594, 625), (81, 83, 635, 634), (161, 163, 675, 674), (19, 21, 604, 603), (121, 123, 655, 654), (133, 135, 661, 660), (105, 107, 647, 646), (37, 39, 613, 612), (93, 95, 641, 640), (175, 177, 682, 681), (55, 57, 622, 621), (3, 5, 596, 595), (117, 119, 653, 652), (141, 143, 665, 664), (21, 23, 605, 604), (71, 73, 630, 629), (187, 189, 688, 687), (65, 67, 627, 626), (39, 41, 614, 613), (113, 115, 651, 650), (153, 155, 671, 670), (57, 59, 623, 622), (5, 7, 597, 596), (79, 81, 634, 633), (183, 185, 686, 685), (23, 25, 606, 605), (101, 103, 645, 644), (131, 133, 660, 659), (179, 181, 684, 683), (41, 43, 615, 614), (91, 93, 640, 639), (173, 175, 681, 680), (59, 61, 624, 623), (189, 190, 689, 688), (7, 9, 598, 597), (97, 99, 643, 642), (139, 141, 664, 663), (25, 27, 607, 606), (69, 71, 629, 628), (167, 169, 678, 677), (43, 45, 616, 615), (111, 113, 650, 649), (151, 153, 670, 669), (147, 149, 668, 667), (9, 11, 599, 598), (77, 79, 633, 632), (163, 165, 676, 675), (61, 63, 625, 624), (27, 29, 608, 607), (123, 125, 656, 655), (45, 47, 617, 616), (89, 91, 639, 638), (171, 173, 680, 679), (1, 3, 595, 594), (159, 161, 674, 673), (11, 13, 600, 599), (190, 129, 658, 689), (119, 121, 654, 653), (137, 139, 663, 662), (29, 31, 609, 608), (67, 69, 628, 627), (115, 117, 652, 651), (47, 49, 618, 617), (109, 111, 649, 648), (149, 151, 669, 668), (125, 126, 657, 656), (145, 147, 667, 666), (13, 15, 601, 600), (75, 77, 632, 631), (185, 187, 687, 686), (31, 33, 610, 609), (169, 171, 679, 678), (103, 105, 646, 645), (157, 159, 673, 672), (49, 51, 619, 618), (87, 89, 638, 637), (83, 85, 636, 635), (181, 183, 685, 684), (15, 17, 602, 601), (99, 101, 644, 643), (622, 623, 719, 718), (596, 597, 693, 692), (687, 688, 784, 783), (639, 640, 736, 735), (623, 624, 720, 719), (597, 598, 694, 693), (659, 660, 756, 755), (649, 650, 746, 745), (624, 625, 721, 720), (598, 599, 695, 694), (677, 678, 774, 773), (638, 639, 735, 734), (594, 595, 691, 690), (599, 600, 696, 695), (689, 658, 754, 785), (648, 649, 745, 744), (651, 652, 748, 747), (600, 601, 697, 696), (672, 673, 769, 768), (637, 638, 734, 733), (656, 657, 753, 752), (601, 602, 698, 697), (682, 683, 779, 778), (647, 648, 744, 743), (635, 636, 732, 731), (602, 603, 699, 698), (671, 672, 768, 767), (636, 637, 733, 732), (641, 642, 738, 737), (603, 604, 700, 699), (681, 682, 778, 777), (646, 647, 743, 742), (634, 635, 731, 730), (604, 605, 701, 700), (670, 671, 767, 766), (626, 627, 723, 722), (652, 653, 749, 748), (605, 606, 702, 701), (680, 681, 777, 776), (683, 684, 780, 779), (633, 634, 730, 729), (606, 607, 703, 702), (669, 670, 766, 765), (688, 689, 785, 784), (642, 643, 739, 738), (607, 608, 704, 703), (679, 680, 776, 775), (667, 668, 764, 763), (632, 633, 729, 728), (608, 609, 705, 704), (668, 669, 765, 764), (673, 674, 770, 769), (653, 654, 750, 749), (609, 610, 706, 705), (678, 679, 775, 774), (666, 667, 763, 762), (631, 632, 728, 727), (610, 611, 707, 706), (658, 659, 755, 754), (684, 685, 781, 780), (643, 644, 740, 739), (611, 612, 708, 707), (665, 666, 762, 761), (630, 631, 727, 726), (612, 613, 709, 708), (674, 675, 771, 770), (654, 655, 751, 750), (613, 614, 710, 709), (664, 665, 761, 760), (629, 630, 726, 725), (614, 615, 711, 710), (685, 686, 782, 781), (644, 645, 741, 740), (615, 616, 712, 711), (663, 664, 760, 759), (628, 629, 725, 724), (616, 617, 713, 712), (675, 676, 772, 771), (655, 656, 752, 751), (617, 618, 714, 713), (662, 663, 759, 758), (627, 628, 724, 723), (618, 619, 715, 714), (686, 687, 783, 782), (645, 646, 742, 741), (619, 620, 716, 715), (661, 662, 758, 757), (657, 626, 722, 753), (620, 621, 717, 716), (625, 594, 690, 721), (676, 677, 773, 772), (640, 641, 737, 736), (621, 622, 718, 717), (595, 596, 692, 691), (660, 661, 757, 756), (650, 651, 747, 746), (508, 775, 776, 507), (507, 776, 777, 506), (506, 777, 778, 505), (505, 778, 779, 504), (504, 779, 780, 503), (503, 780, 781, 502), (502, 781, 782, 501), (501, 782, 783, 500), (500, 783, 784, 499), (499, 784, 785, 498), (498, 785, 754, 529), (529, 754, 755, 528), (528, 755, 756, 527), (527, 756, 757, 526), (526, 757, 758, 525), (525, 758, 759, 524), (524, 759, 760, 523), (523, 760, 761, 522), (522, 761, 762, 521), (521, 762, 763, 520), (520, 763, 764, 519), (519, 764, 765, 518), (518, 765, 766, 517), (517, 766, 767, 516), (516, 767, 768, 515), (515, 768, 769, 514), (514, 769, 770, 513), (513, 770, 771, 512), (512, 771, 772, 511), (511, 772, 773, 510), (510, 773, 774, 509), (509, 774, 775, 508), (540, 743, 744, 539), (539, 744, 745, 538), (538, 745, 746, 537), (537, 746, 747, 536), (536, 747, 748, 535), (535, 748, 749, 534), (534, 749, 750, 533), (533, 750, 751, 532), (532, 751, 752, 531), (531, 752, 753, 530), (530, 753, 722, 561), (561, 722, 723, 560), (560, 723, 724, 559), (559, 724, 725, 558), (558, 725, 726, 557), (557, 726, 727, 556), (556, 727, 728, 555), (555, 728, 729, 554), (554, 729, 730, 553), (553, 730, 731, 552), (552, 731, 732, 551), (551, 732, 733, 550), (550, 733, 734, 549), (549, 734, 735, 548), (548, 735, 736, 547), (547, 736, 737, 546), (546, 737, 738, 545), (545, 738, 739, 544), (544, 739, 740, 543), (543, 740, 741, 542), (542, 741, 742, 541), (541, 742, 743, 540), (562, 721, 690, 593), (593, 690, 691, 592), (592, 691, 692, 591), (591, 692, 693, 590), (590, 693, 694, 589), (589, 694, 695, 588), (588, 695, 696, 587), (587, 696, 697, 586), (586, 697, 698, 585), (585, 698, 699, 584), (584, 699, 700, 583), (583, 700, 701, 582), (582, 701, 702, 581), (581, 702, 703, 580), (580, 703, 704, 579), (579, 704, 705, 578), (578, 705, 706, 577), (577, 706, 707, 576), (576, 707, 708, 575), (575, 708, 709, 574), (574, 709, 710, 573), (573, 710, 711, 572), (572, 711, 712, 571), (571, 712, 713, 570), (570, 713, 714, 569), (569, 714, 715, 568), (568, 715, 716, 567), (567, 716, 717, 566), (566, 717, 718, 565), (565, 718, 719, 564), (564, 719, 720, 563), (563, 720, 721, 562)])
me_cube_001.polygons.foreach_set('use_smooth', [1, 1, 1, 1, 1, 1, 1, 1, 1, 1, 1, 1, 1, 1, 1, 1, 1, 1, 1, 1, 1, 1, 1, 1, 1, 1, 1, 1, 1, 1, 1, 1, 1, 1, 1, 1, 1, 1, 1, 1, 1, 1, 1, 1, 1, 1, 1, 1, 1, 1, 1, 1, 1, 1, 1, 1, 1, 1, 1, 1, 1, 1, 1, 1, 1, 1, 1, 1, 1, 1, 1, 1, 1, 1, 1, 1, 1, 1, 1, 1, 1, 1, 1, 1, 1, 1, 1, 1, 1, 1, 1, 1, 1, 1, 1, 1, 1, 1, 1, 1, 1, 1, 1, 1, 1, 1, 1, 1, 1, 1, 1, 1, 1, 1, 1, 1, 1, 1, 1, 1, 1, 1, 1, 1, 1, 1, 1, 1, 1, 1, 1, 1, 1, 1, 1, 1, 1, 1, 1, 1, 1, 1, 1, 1, 1, 1, 1, 1, 1, 1, 1, 1, 1, 1, 1, 1, 1, 1, 1, 1, 1, 1, 1, 1, 1, 1, 1, 1, 1, 1, 1, 1, 1, 1, 1, 1, 1, 1, 1, 1, 1, 1, 1, 1, 1, 1, 1, 1, 1, 1, 1, 1, 0, 0, 0, 0, 0, 0, 0, 0, 0, 0, 0, 0, 0, 0, 1, 1, 1, 1, 1, 1, 1, 1, 1, 1, 1, 1, 1, 1, 1, 1, 1, 1, 1, 1, 1, 1, 1, 1, 1, 1, 1, 1, 1, 1, 1, 1, 1, 1, 1, 1, 1, 1, 1, 1, 1, 1, 1, 1, 1, 1, 1, 1, 1, 1, 1, 1, 1, 1, 1, 1, 1, 1, 1, 1, 1, 1, 1, 1, 1, 1, 1, 1, 1, 1, 1, 1, 1, 1, 1, 1, 1, 1, 1, 1, 1, 1, 1, 1, 1, 1, 1, 1, 1, 1, 1, 1, 1, 1, 1, 1, 1, 1, 1, 1, 1, 1, 1, 1, 1, 1, 1, 1, 1, 1, 1, 1, 1, 1, 1, 1, 1, 1, 1, 1, 1, 1, 1, 1, 1, 1, 1, 1, 1, 1, 1, 1, 1, 1, 1, 1, 1, 1, 1, 1, 1, 1, 1, 1, 1, 1, 1, 1, 1, 1, 1, 1, 1, 1, 1, 1, 1, 1, 1, 1, 1, 1, 1, 1, 1, 1, 1, 1, 1, 1, 1, 1, 1, 1, 1, 1, 1, 1, 1, 1, 1, 1, 1, 1, 1, 1, 1, 1, 1, 1, 1, 1, 1, 1, 1, 1, 1, 1, 1, 1, 1, 1, 1, 1, 1, 1, 1, 1, 1, 1, 1, 1, 1, 1, 1, 1, 1, 1, 1, 1, 1, 1, 1, 1, 1, 1, 1, 1, 1, 1, 1, 1, 1, 1, 1, 1, 1, 1, 1, 1, 1, 1, 1, 1, 1, 1, 1, 1, 1, 1, 1, 1, 1, 1, 1, 1, 1, 1, 1, 1, 1, 1, 1, 1, 1, 1, 1, 1, 1, 1, 1, 1, 1, 1, 1, 1, 1, 1, 1, 1, 1, 1, 1, 1, 1, 1, 1, 1, 1, 1, 1, 1, 1, 1, 1, 1, 1, 1, 1, 1, 1, 1, 1, 1, 1, 1, 1, 1, 1, 1, 1, 1, 1, 1, 1, 1, 1, 1, 1, 1, 1, 1, 1, 1, 1, 1, 1, 1, 1, 1, 1, 1, 1, 1, 1, 1, 1, 1, 1, 1, 1, 1, 1, 1, 1, 1, 1, 1, 1, 1, 1, 1, 1, 1, 1, 1, 1, 1, 1, 1, 1, 1, 1, 1, 1, 1, 1, 1, 1, 1, 1, 1, 1, 1, 1, 1, 1, 1, 1, 1, 1, 1, 1, 1, 1, 1, 1, 1, 1, 1, 1, 1, 1, 1, 1, 1, 1, 1, 1, 1, 1, 1, 1, 1, 1, 1, 1, 1, 1, 1, 1, 1, 1, 1, 1, 1, 1, 1, 1, 1, 1, 1, 1, 1, 1, 1, 1, 1, 1, 1, 1, 1, 1, 1, 1, 1, 1, 1, 1, 1, 1, 1, 1, 1, 1, 1, 1, 1, 1, 1, 1, 1, 1, 1, 1, 1, 1, 1, 1, 1, 1, 1, 1, 1, 1, 1, 1, 1, 1, 1, 1, 1, 1, 1, 1, 1, 1, 1, 1, 1])
me_cube_001.polygons.foreach_set('material_index', [3, 3, 3, 3, 3, 3, 3, 3, 3, 3, 3, 3, 3, 3, 3, 3, 3, 3, 3, 3, 3, 3, 3, 3, 3, 3, 3, 3, 3, 3, 3, 3, 3, 3, 3, 3, 3, 3, 3, 3, 3, 3, 3, 3, 3, 3, 3, 3, 3, 3, 3, 3, 3, 3, 3, 3, 3, 3, 3, 3, 3, 3, 3, 3, 3, 3, 3, 3, 3, 3, 3, 3, 3, 3, 3, 3, 3, 3, 3, 3, 3, 3, 3, 3, 3, 3, 3, 3, 3, 3, 3, 3, 3, 3, 3, 3, 3, 3, 3, 3, 3, 3, 3, 3, 3, 3, 3, 3, 3, 3, 3, 3, 3, 3, 3, 3, 3, 3, 3, 3, 3, 3, 3, 3, 3, 3, 3, 3, 3, 3, 3, 3, 3, 3, 3, 3, 3, 3, 3, 3, 3, 3, 3, 3, 3, 3, 3, 3, 3, 3, 3, 3, 3, 3, 3, 3, 3, 3, 3, 3, 3, 3, 3, 3, 3, 3, 3, 3, 3, 3, 3, 3, 3, 3, 3, 3, 3, 3, 3, 3, 3, 3, 3, 3, 3, 3, 3, 3, 3, 3, 3, 3, 0, 1, 2, 2, 2, 2, 2, 2, 2, 2, 2, 2, 2, 2, 3, 3, 3, 3, 3, 3, 3, 3, 3, 3, 3, 3, 3, 3, 3, 3, 3, 3, 3, 3, 3, 3, 3, 3, 3, 3, 3, 3, 3, 3, 3, 3, 3, 3, 3, 3, 3, 3, 3, 3, 3, 3, 3, 3, 3, 3, 3, 3, 3, 3, 3, 3, 3, 3, 3, 3, 3, 3, 3, 3, 3, 3, 3, 3, 3, 3, 3, 3, 3, 3, 3, 3, 3, 3, 3, 3, 3, 3, 3, 3, 3, 3, 3, 3, 3, 3, 3, 3, 3, 3, 3, 3, 3, 3, 3, 3, 3, 3, 3, 3, 3, 3, 3, 3, 3, 3, 3, 3, 3, 3, 3, 3, 3, 3, 3, 3, 3, 3, 3, 3, 3, 3, 3, 3, 3, 3, 3, 3, 3, 3, 3, 3, 3, 3, 3, 3, 3, 3, 3, 3, 3, 3, 3, 3, 3, 3, 3, 3, 3, 3, 3, 3, 3, 3, 3, 3, 3, 3, 3, 3, 3, 3, 3, 3, 3, 3, 3, 3, 3, 3, 3, 3, 3, 3, 3, 3, 3, 3, 3, 3, 3, 3, 3, 3, 3, 3, 3, 3, 3, 3, 3, 3, 3, 3, 3, 3, 3, 3, 3, 3, 3, 3, 3, 3, 3, 3, 3, 3, 3, 3, 3, 3, 3, 3, 3, 3, 3, 3, 3, 3, 3, 3, 3, 3, 3, 3, 3, 3, 3, 3, 3, 3, 3, 3, 3, 3, 3, 3, 3, 3, 3, 3, 3, 3, 3, 3, 3, 3, 3, 3, 3, 3, 3, 3, 3, 3, 3, 3, 3, 3, 3, 3, 3, 3, 3, 3, 3, 3, 3, 3, 3, 3, 3, 3, 3, 3, 3, 3, 3, 3, 3, 3, 3, 3, 3, 3, 3, 3, 3, 3, 3, 3, 3, 3, 3, 3, 3, 3, 3, 3, 3, 3, 3, 3, 3, 3, 3, 3, 3, 3, 3, 3, 3, 3, 3, 3, 3, 3, 3, 3, 3, 3, 3, 3, 3, 3, 3, 3, 3, 3, 3, 3, 3, 3, 3, 3, 3, 3, 3, 3, 3, 3, 3, 3, 3, 3, 3, 3, 3, 3, 3, 3, 3, 3, 3, 3, 3, 3, 3, 3, 3, 3, 3, 3, 3, 3, 3, 3, 3, 3, 3, 3, 3, 3, 3, 3, 3, 3, 3, 3, 3, 3, 3, 3, 3, 3, 3, 3, 3, 3, 3, 3, 3, 3, 3, 3, 3, 3, 3, 3, 3, 3, 3, 3, 3, 3, 3, 3, 3, 3, 3, 3, 3, 3, 3, 3, 3, 3, 3, 3, 3, 3, 3, 3, 3, 3, 3, 3, 3, 3, 3, 3, 3, 3, 3, 3, 3, 3, 3, 3, 3, 3, 3, 3, 3, 3, 3, 3, 3, 3, 3, 3, 3, 3, 3, 3, 3, 3, 3, 3, 3, 3, 3, 3, 3, 3, 3, 3, 3, 3, 3, 3, 3, 3, 3, 3, 3, 3, 3, 3])
_uv = me_cube_001.uv_layers.new(name='UVMap')
_uv.uv.foreach_set('vector', [0.3127, -0.01503, 0.3127, -0.003068, -0.3678, -0.06293, -0.3668, -0.0748, 0.3081, -0.03925, 0.3112, -0.0271, -0.3658, -0.08662, -0.3649, -0.09837, 0.3035, -0.05145, 0.3081, -0.03925, -0.3649, -0.09837, -0.3639, -0.11, 0.2974, -0.06368, 0.3035, -0.05145, -0.3639, -0.11, -0.3629, -0.1216, 0.29, -0.07589, 0.2974, -0.06368, -0.3629, -0.1216, -0.362, -0.1329, 0.2817, -0.08803, 0.29, -0.07589, -0.362, -0.1329, -0.361, -0.1442, 0.2729, -0.1, 0.2817, -0.08803, -0.361, -0.1442, -0.3601, -0.1552, 0.2643, -0.1119, 0.2729, -0.1, -0.3601, -0.1552, -0.3593, -0.1661, 0.2566, -0.1235, 0.2643, -0.1119, -0.3593, -0.1661, -0.3584, -0.1768, 0.25, -0.1348, 0.2566, -0.1235, -0.3584, -0.1768, -0.3576, -0.1875, 0.2449, -0.1459, 0.25, -0.1348, -0.3576, -0.1875, -0.3567, -0.198, 0.2412, -0.1568, 0.2449, -0.1459, -0.3567, -0.198, -0.3559, -0.2084, 0.2389, -0.1674, 0.2412, -0.1568, -0.3559, -0.2084, -0.3551, -0.2188, 0.238, -0.1779, 0.2389, -0.1674, -0.3551, -0.2188, -0.3543, -0.2291, 0.2385, -0.1883, 0.238, -0.1779, -0.3543, -0.2291, -0.3535, -0.2394, 0.2398, -0.1986, 0.2385, -0.1883, -0.3535, -0.2394, -0.3525, -0.2498, 0.2417, -0.2089, 0.2398, -0.1986, -0.3525, -0.2498, -0.3515, -0.2601, 0.2442, -0.2191, 0.2417, -0.2089, -0.3515, -0.2601, -0.3505, -0.2704, 0.2471, -0.2293, 0.2442, -0.2191, -0.3505, -0.2704, -0.3494, -0.2808, 0.2504, -0.2395, 0.2471, -0.2293, -0.3494, -0.2808, -0.3484, -0.2912, 0.2539, -0.2497, 0.2504, -0.2395, -0.3484, -0.2912, -0.3474, -0.3016, 0.2577, -0.2599, 0.2539, -0.2497, -0.3474, -0.3016, -0.3464, -0.3121, 0.2616, -0.2702, 0.2577, -0.2599, -0.3464, -0.3121, -0.3454, -0.3227, 0.2655, -0.2806, 0.2616, -0.2702, -0.3454, -0.3227, -0.3444, -0.3332, 0.2692, -0.291, 0.2655, -0.2806, -0.3444, -0.3332, -0.3435, -0.3439, 0.3004, 0.05544, 0.2966, 0.0669, -0.3744, 0.007874, -0.3733, -0.003834, 0.3039, 0.04389, 0.3004, 0.05544, -0.3733, -0.003834, -0.3722, -0.01559, 0.3069, 0.03227, 0.3039, 0.04389, -0.3722, -0.01559, -0.3712, -0.02739, 0.3094, 0.02056, 0.3069, 0.03227, -0.3712, -0.02739, -0.37, -0.03922, 0.3114, 0.00878, 0.3094, 0.02056, -0.37, -0.03922, -0.3689, -0.05107, 0.3127, -0.003068, 0.3114, 0.00878, -0.3689, -0.05107, -0.3678, -0.06293, 0.3112, -0.0271, 0.3127, -0.01503, -0.3668, -0.0748, -0.3658, -0.08662, 0.9616, -0.1099, 0.9711, -0.09849, 0.3146, -0.09924, 0.3146, -0.1105, 0.9517, -0.1212, 0.9616, -0.1099, 0.3146, -0.1105, 0.3145, -0.1217, 0.9421, -0.1322, 0.9517, -0.1212, 0.3145, -0.1217, 0.3144, -0.1326, 0.9332, -0.1431, 0.9421, -0.1322, 0.3144, -0.1326, 0.3144, -0.1434, 0.9257, -0.1539, 0.9332, -0.1431, 0.3144, -0.1434, 0.3143, -0.1541, 0.9195, -0.1645, 0.9257, -0.1539, 0.3143, -0.1541, 0.3143, -0.1646, 0.9148, -0.1751, 0.9195, -0.1645, 0.3143, -0.1646, 0.3142, -0.1751, 0.9116, -0.1855, 0.9148, -0.1751, 0.3142, -0.1751, 0.3142, -0.1855, 0.9098, -0.1959, 0.9116, -0.1855, 0.3142, -0.1855, 0.3141, -0.1959, 0.9093, -0.2063, 0.9098, -0.1959, 0.3141, -0.1959, 0.314, -0.2063, 0.9098, -0.2167, 0.9093, -0.2063, 0.314, -0.2063, 0.3141, -0.2167, 0.9109, -0.2271, 0.9098, -0.2167, 0.3141, -0.2167, 0.3143, -0.2271, 0.9124, -0.2375, 0.9109, -0.2271, 0.3143, -0.2271, 0.3144, -0.2375, 0.9145, -0.248, 0.9124, -0.2375, 0.3144, -0.2375, 0.3145, -0.248, 0.9169, -0.2584, 0.9145, -0.248, 0.3145, -0.248, 0.3146, -0.2584, 0.9197, -0.269, 0.9169, -0.2584, 0.3146, -0.2584, 0.3146, -0.269, 0.9226, -0.2795, 0.9197, -0.269, 0.3146, -0.269, 0.3148, -0.2795, 0.9256, -0.2901, 0.9226, -0.2795, 0.3148, -0.2795, 0.3149, -0.2901, 0.9286, -0.3008, 0.9256, -0.2901, 0.3149, -0.2901, 0.315, -0.3008, 0.9315, -0.3115, 0.9286, -0.3008, 0.315, -0.3008, 0.3151, -0.3115, 0.9341, -0.3222, 0.9315, -0.3115, 0.3151, -0.3115, 0.3152, -0.3222, 0.9364, -0.333, 0.9341, -0.3222, 0.3152, -0.3222, 0.3152, -0.333, 0.9383, -0.3439, 0.9364, -0.333, 0.3152, -0.333, 0.3153, -0.3439, 0.9989, -0.003782, 0.9974, 0.008132, 0.3146, 0.007036, 0.3147, -0.004881, 0.9999, -0.01572, 0.9989, -0.003782, 0.3147, -0.004881, 0.3148, -0.01682, 1.0, -0.02768, 0.9999, -0.01572, 0.3148, -0.01682, 0.3149, -0.02878, 0.9991, -0.03963, 1.0, -0.02768, 0.3149, -0.02878, 0.3149, -0.04072, 0.9868, -0.07523, 0.9924, -0.06344, 0.3148, -0.06444, 0.3147, -0.07617, 0.9924, -0.06344, 0.9966, -0.05156, 0.3148, -0.05262, 0.3148, -0.06444, 0.9966, -0.05156, 0.9991, -0.03963, 0.3149, -0.04072, 0.3148, -0.05262, 0.9796, -0.08693, 0.9868, -0.07523, 0.3147, -0.07617, 0.3147, -0.08778, 0.9711, -0.09849, 0.9796, -0.08693, 0.3147, -0.08778, 0.3146, -0.09924, 0.3069, 0.3906, 0.3069, 0.4025, -0.3729, 0.3812, -0.3726, 0.3693, 0.2838, 0.3313, 0.2914, 0.3431, -0.3715, 0.3225, -0.3712, 0.311, 0.2751, 0.3196, 0.2838, 0.3313, -0.3712, 0.311, -0.371, 0.2998, 0.2656, 0.3081, 0.2751, 0.3196, -0.371, 0.2998, -0.3707, 0.2887, 0.2561, 0.2968, 0.2656, 0.3081, -0.3707, 0.2887, -0.3704, 0.2777, 0.2471, 0.2856, 0.2561, 0.2968, -0.3704, 0.2777, -0.3702, 0.2669, 0.2393, 0.2746, 0.2471, 0.2856, -0.3702, 0.2669, -0.3699, 0.2563, 0.2328, 0.2638, 0.2393, 0.2746, -0.3699, 0.2563, -0.3697, 0.2458, 0.2278, 0.2532, 0.2328, 0.2638, -0.3697, 0.2458, -0.3695, 0.2354, 0.2243, 0.2427, 0.2278, 0.2532, -0.3695, 0.2354, -0.3693, 0.225, 0.2222, 0.2323, 0.2243, 0.2427, -0.3693, 0.225, -0.369, 0.2147, 0.2215, 0.2219, 0.2222, 0.2323, -0.369, 0.2147, -0.3688, 0.2044, 0.222, 0.2116, 0.2215, 0.2219, -0.3688, 0.2044, -0.3684, 0.1941, 0.2231, 0.2013, 0.222, 0.2116, -0.3684, 0.1941, -0.3679, 0.1838, 0.2247, 0.1911, 0.2231, 0.2013, -0.3679, 0.1838, -0.3675, 0.1735, 0.2269, 0.1808, 0.2247, 0.1911, -0.3675, 0.1735, -0.3671, 0.1631, 0.2295, 0.1705, 0.2269, 0.1808, -0.3671, 0.1631, -0.3667, 0.1528, 0.2325, 0.1602, 0.2295, 0.1705, -0.3667, 0.1528, -0.3663, 0.1424, 0.2357, 0.1498, 0.2325, 0.1602, -0.3663, 0.1424, -0.3658, 0.1319, 0.239, 0.1394, 0.2357, 0.1498, -0.3658, 0.1319, -0.3654, 0.1214, 0.2424, 0.1289, 0.239, 0.1394, -0.3654, 0.1214, -0.365, 0.1109, 0.2457, 0.1184, 0.2424, 0.1289, -0.365, 0.1109, -0.3646, 0.1003, 0.2488, 0.1079, 0.2457, 0.1184, -0.3646, 0.1003, -0.3641, 0.08965, 0.2516, 0.09723, 0.2488, 0.1079, -0.3641, 0.08965, -0.3637, 0.07896, 0.2539, 0.08656, 0.2516, 0.09723, -0.3637, 0.07896, -0.3633, 0.06823, 0.3044, 0.4261, 0.3023, 0.4379, -0.3744, 0.4167, -0.3739, 0.4049, 0.3059, 0.4143, 0.3044, 0.4261, -0.3739, 0.4049, -0.3734, 0.3931, 0.2976, 0.3549, 0.3022, 0.3668, -0.3721, 0.3457, -0.3718, 0.3341, 0.3022, 0.3668, 0.3053, 0.3787, -0.3724, 0.3575, -0.3721, 0.3457, 0.3053, 0.3787, 0.3069, 0.3906, -0.3726, 0.3693, -0.3724, 0.3575, 0.2914, 0.3431, 0.2976, 0.3549, -0.3718, 0.3341, -0.3715, 0.3225, 0.3069, 0.4025, 0.3059, 0.4143, -0.3734, 0.3931, -0.3729, 0.3812, 0.9564, 0.4722, 0.3244, 0.4721, 0.3243, 0.4611, 0.9552, 0.4611, 0.9526, 0.4501, 0.3242, 0.4501, 0.3242, 0.4392, 0.9485, 0.4392, 1.013, 0.7887, 0.3236, 0.7875, 0.3235, 0.7755, 1.007, 0.7767, 1.007, 0.7767, 0.3235, 0.7755, 0.3234, 0.7637, 0.9988, 0.7648, 0.9988, 0.7648, 0.3234, 0.7637, 0.3234, 0.7521, 0.9894, 0.753, 0.9894, 0.753, 0.3234, 0.7521, 0.3233, 0.7407, 0.9789, 0.7414, 0.9789, 0.7414, 0.3233, 0.7407, 0.3232, 0.7294, 0.968, 0.73, 0.968, 0.73, 0.3232, 0.7294, 0.3232, 0.7184, 0.9574, 0.7188, 0.9574, 0.7188, 0.3232, 0.7184, 0.3231, 0.7075, 0.9478, 0.7078, 0.9478, 0.7078, 0.3231, 0.7075, 0.323, 0.6967, 0.9397, 0.697, 0.9397, 0.697, 0.323, 0.6967, 0.3229, 0.686, 0.9332, 0.6862, 0.9332, 0.6862, 0.3229, 0.686, 0.3228, 0.6755, 0.9284, 0.6756, 0.9284, 0.6756, 0.3228, 0.6755, 0.3227, 0.665, 0.9251, 0.6651, 0.9251, 0.6651, 0.3227, 0.665, 0.3227, 0.6545, 0.9233, 0.6546, 0.9233, 0.6546, 0.3227, 0.6545, 0.3226, 0.644, 0.9229, 0.6441, 0.9229, 0.6441, 0.3226, 0.644, 0.3227, 0.6335, 0.9235, 0.6336, 0.9235, 0.6336, 0.3227, 0.6335, 0.3228, 0.623, 0.9246, 0.6231, 0.9246, 0.6231, 0.3228, 0.623, 0.3229, 0.6125, 0.9264, 0.6126, 0.9264, 0.6126, 0.3229, 0.6125, 0.3231, 0.602, 0.9286, 0.6021, 0.9286, 0.6021, 0.3231, 0.602, 0.3232, 0.5914, 0.9312, 0.5915, 0.9312, 0.5915, 0.3232, 0.5914, 0.3233, 0.5808, 0.9341, 0.5809, 0.9341, 0.5809, 0.3233, 0.5808, 0.3234, 0.5702, 0.9373, 0.5702, 0.9373, 0.5702, 0.3234, 0.5702, 0.3235, 0.5595, 0.9405, 0.5595, 0.9405, 0.5595, 0.3235, 0.5595, 0.3236, 0.5487, 0.9437, 0.5488, 0.9437, 0.5488, 0.3236, 0.5487, 0.3238, 0.5379, 0.9468, 0.5379, 0.9468, 0.5379, 0.3238, 0.5379, 0.3239, 0.527, 0.9495, 0.5271, 0.9552, 0.4611, 0.3243, 0.4611, 0.3242, 0.4501, 0.9526, 0.4501, 0.9561, 0.4832, 0.3243, 0.4831, 0.3244, 0.4721, 0.9564, 0.4722, 0.9519, 0.5162, 0.324, 0.5161, 0.3241, 0.5051, 0.9539, 0.5052, 0.9553, 0.4942, 0.3242, 0.4941, 0.3243, 0.4831, 0.9561, 0.4832, 0.9539, 0.5052, 0.3241, 0.5051, 0.3242, 0.4941, 0.9553, 0.4942, 0.9495, 0.5271, 0.3239, 0.527, 0.324, 0.5161, 0.9519, 0.5162, 0.2516, 0.5384, -0.3733, 0.5384, -0.3732, 0.5275, 0.2545, 0.5275, 0.2486, 0.5493, -0.3734, 0.5492, -0.3733, 0.5384, 0.2516, 0.5384, 0.2454, 0.5601, -0.3735, 0.56, -0.3734, 0.5492, 0.2486, 0.5493, 0.2422, 0.5708, -0.3736, 0.5708, -0.3735, 0.56, 0.2454, 0.5601, 0.2391, 0.5815, -0.3737, 0.5815, -0.3736, 0.5708, 0.2422, 0.5708, 0.2364, 0.5922, -0.3738, 0.5921, -0.3737, 0.5815, 0.2391, 0.5815, 0.2339, 0.6028, -0.3739, 0.6027, -0.3738, 0.5921, 0.2364, 0.5922, 0.2319, 0.6133, -0.374, 0.6133, -0.3739, 0.6027, 0.2339, 0.6028, 0.2305, 0.6239, -0.3741, 0.6238, -0.374, 0.6133, 0.2319, 0.6133, 0.2296, 0.6344, -0.3743, 0.6344, -0.3741, 0.6238, 0.2305, 0.6239, 0.2293, 0.645, -0.3744, 0.6449, -0.3743, 0.6344, 0.2296, 0.6344, 0.2303, 0.6555, -0.3743, 0.6554, -0.3744, 0.6449, 0.2293, 0.645, 0.2328, 0.6661, -0.3742, 0.666, -0.3743, 0.6554, 0.2303, 0.6555, 0.2367, 0.6767, -0.3741, 0.6766, -0.3742, 0.666, 0.2328, 0.6661, 0.2423, 0.6874, -0.3741, 0.6872, -0.3741, 0.6766, 0.2367, 0.6767, 0.2495, 0.6983, -0.374, 0.698, -0.3741, 0.6872, 0.2423, 0.6874, 0.2582, 0.7093, -0.374, 0.7089, -0.374, 0.698, 0.2495, 0.6983, 0.2682, 0.7204, -0.3739, 0.7199, -0.374, 0.7089, 0.2582, 0.7093, 0.279, 0.7318, -0.3738, 0.7311, -0.3739, 0.7199, 0.2682, 0.7204, 0.2898, 0.7433, -0.3737, 0.7425, -0.3738, 0.7311, 0.279, 0.7318, 0.2998, 0.755, -0.3737, 0.7541, -0.3737, 0.7425, 0.2898, 0.7433, 0.3086, 0.7669, -0.3736, 0.7659, -0.3737, 0.7541, 0.2998, 0.755, 0.3158, 0.7789, -0.3736, 0.7778, -0.3736, 0.7659, 0.3086, 0.7669, 0.3213, 0.791, -0.3735, 0.7898, -0.3736, 0.7778, 0.3158, 0.7789, 0.2599, 0.4502, -0.373, 0.4502, -0.373, 0.4392, 0.2564, 0.4392, 0.2619, 0.4613, -0.3729, 0.4612, -0.373, 0.4502, 0.2599, 0.4502, 0.2624, 0.4724, -0.3728, 0.4723, -0.3729, 0.4612, 0.2619, 0.4613, 0.2619, 0.4835, -0.3729, 0.4834, -0.3728, 0.4723, 0.2624, 0.4724, 0.257, 0.5165, -0.3731, 0.5165, -0.3731, 0.5055, 0.2592, 0.5056, 0.2608, 0.4945, -0.373, 0.4945, -0.3729, 0.4834, 0.2619, 0.4835, 0.2592, 0.5056, -0.3731, 0.5055, -0.373, 0.4945, 0.2608, 0.4945, 0.2545, 0.5275, -0.3732, 0.5275, -0.3731, 0.5165, 0.257, 0.5165, 0.9554, 0.1351, 0.3096, 0.1348, 0.3095, 0.1235, 0.9549, 0.1238, 0.9549, 0.1238, 0.3095, 0.1235, 0.3095, 0.1123, 0.9529, 0.1125, 0.9529, 0.1125, 0.3095, 0.1123, 0.3094, 0.1011, 0.9494, 0.1013, 0.9494, 0.1013, 0.3094, 0.1011, 0.3094, 0.09003, 0.9444, 0.09019, 0.9444, 0.09019, 0.3094, 0.09003, 0.3093, 0.07906, 0.9378, 0.07915, 0.9378, 0.07915, 0.3093, 0.07906, 0.3093, 0.06823, 0.9298, 0.06823, 0.9934, 0.4225, 0.3089, 0.4213, 0.3088, 0.4095, 0.9833, 0.4106, 0.9833, 0.4106, 0.3088, 0.4095, 0.3088, 0.398, 0.9725, 0.3988, 0.9725, 0.3988, 0.3088, 0.398, 0.3087, 0.3866, 0.9616, 0.3873, 0.9616, 0.3873, 0.3087, 0.3866, 0.3087, 0.3753, 0.9515, 0.376, 0.9515, 0.376, 0.3087, 0.3753, 0.3086, 0.3643, 0.9427, 0.3648, 0.9427, 0.3648, 0.3086, 0.3643, 0.3085, 0.3533, 0.9354, 0.3538, 0.9354, 0.3538, 0.3085, 0.3533, 0.3084, 0.3425, 0.9298, 0.3428, 0.9298, 0.3428, 0.3084, 0.3425, 0.3084, 0.3317, 0.9258, 0.332, 0.9258, 0.332, 0.3084, 0.3317, 0.3083, 0.321, 0.9233, 0.3213, 0.9233, 0.3213, 0.3083, 0.321, 0.3082, 0.3103, 0.9223, 0.3105, 0.9223, 0.3105, 0.3082, 0.3103, 0.3083, 0.2995, 0.9226, 0.2998, 0.9226, 0.2998, 0.3083, 0.2995, 0.3085, 0.2888, 0.9234, 0.2891, 0.9234, 0.2891, 0.3085, 0.2888, 0.3086, 0.2781, 0.9249, 0.2784, 0.9249, 0.2784, 0.3086, 0.2781, 0.3087, 0.2673, 0.9269, 0.2676, 0.9269, 0.2676, 0.3087, 0.2673, 0.3089, 0.2566, 0.9293, 0.2568, 0.9293, 0.2568, 0.3089, 0.2566, 0.309, 0.2457, 0.9321, 0.246, 0.9321, 0.246, 0.309, 0.2457, 0.3091, 0.2349, 0.9352, 0.2351, 0.9352, 0.2351, 0.3091, 0.2349, 0.3092, 0.2239, 0.9383, 0.2242, 0.9383, 0.2242, 0.3092, 0.2239, 0.3092, 0.2129, 0.9415, 0.2132, 0.9415, 0.2132, 0.3092, 0.2129, 0.3093, 0.2019, 0.9446, 0.2022, 0.9446, 0.2022, 0.3093, 0.2019, 0.3093, 0.1908, 0.9475, 0.1911, 0.9475, 0.1911, 0.3093, 0.1908, 0.3094, 0.1797, 0.95, 0.18, 0.95, 0.18, 0.3094, 0.1797, 0.3094, 0.1685, 0.9522, 0.1688, 0.9522, 0.1688, 0.3094, 0.1685, 0.3094, 0.1573, 0.9538, 0.1576, 0.9538, 0.1576, 0.3094, 0.1573, 0.3095, 0.146, 0.9549, 0.1463, 0.9549, 0.1463, 0.3095, 0.146, 0.3096, 0.1348, 0.9554, 0.1351, 0.0, 0.0, 1.0, 0.0, 1.0, 1.0, 0.0, 1.0, 0.0, 0.0, 1.0, 0.0, 1.0, 1.0, 0.0, 1.0, 0.0, 0.0, 1.0, 0.0, 1.0, 1.0, 0.0, 1.0, 0.0, 0.0, 1.0, 0.0, 1.0, 1.0, 0.0, 1.0, 0.0, 0.0, 1.0, 0.0, 1.0, 1.0, 0.0, 1.0, 0.0, 0.0, 1.0, 0.0, 1.0, 1.0, 0.0, 1.0, 0.1611, 9.813e-05, 0.3192, 0.2498, 0.287, 0.4829, 9.813e-05, 0.4846, 9.813e-05, 0.4846, 0.287, 0.4829, 0.3397, 0.7098, 0.1553, 0.9632, 0.287, 0.4829, 0.3192, 0.2498, 0.667, 0.2427, 0.7206, 0.4774, 0.7206, 0.4774, 0.6746, 0.7003, 0.3397, 0.7098, 0.287, 0.4829, 0.1553, 0.9632, 0.3397, 0.7098, 0.6746, 0.7003, 0.8431, 0.9632, 0.8431, 0.9632, 0.6746, 0.7003, 0.7206, 0.4774, 0.9999, 0.4782, 0.667, 0.2427, 0.8441, 0.003392, 0.9999, 0.4782, 0.7206, 0.4774, 0.3192, 0.2498, 0.1611, 9.813e-05, 0.8441, 0.003392, 0.667, 0.2427, 0.3281, 1.121, 0.3273, 1.113, 0.6052, 1.113, 0.6028, 1.12, -0.3712, 0.8656, -0.3719, 0.8583, -0.07753, 0.8612, -0.07994, 0.8681, 0.3226, 0.8412, 0.3226, 0.8339, 0.6361, 0.8392, 0.6357, 0.8465, -0.3725, 1.005, -0.3718, 0.9973, -0.07937, 0.9961, -0.07704, 1.003, 0.3252, 0.7973, 0.3261, 0.79, 0.6298, 0.7958, 0.6317, 0.8029, 0.3243, 1.26, 0.3247, 1.252, 0.6163, 1.248, 0.618, 1.255, -0.3679, 0.9608, -0.3673, 0.9535, -0.09242, 0.954, -0.0908, 0.9612, 0.3296, 0.9657, 0.33, 0.9584, 0.6103, 0.9605, 0.6111, 0.9678, 0.3282, 1.216, 0.3289, 1.209, 0.6021, 1.207, 0.6044, 1.213, 0.3272, 0.8998, 0.3264, 0.8925, 0.6226, 0.8961, 0.6201, 0.903, 0.3273, 1.113, 0.3265, 1.106, 0.6077, 1.106, 0.6052, 1.113, -0.3719, 0.8583, -0.3726, 0.851, -0.07529, 0.8542, -0.07753, 0.8612, -0.3665, 0.9315, -0.3665, 0.9242, -0.09458, 0.9248, -0.09475, 0.9321, 0.3235, 1.024, 0.3244, 1.017, 0.625, 1.017, 0.6273, 1.024, -0.3738, 0.8364, -0.3741, 0.829, -0.07032, 0.8327, -0.07162, 0.84, 0.3306, 1.187, 0.3309, 1.179, 0.5954, 1.178, 0.5965, 1.185, 0.3267, 1.231, 0.3275, 1.223, 0.607, 1.22, 0.6095, 1.227, -0.3742, 0.807, -0.3739, 0.7996, -0.06963, 0.8035, -0.06911, 0.8108, 0.33, 0.9584, 0.3301, 0.9511, 0.6101, 0.9531, 0.6103, 0.9605, 0.3228, 1.062, 0.3226, 1.055, 0.6196, 1.057, 0.6189, 1.064, -0.3667, 0.9168, -0.367, 0.9095, -0.09281, 0.9102, -0.09392, 0.9175, 0.3264, 0.8925, 0.3257, 0.8852, 0.6251, 0.8892, 0.6226, 0.8961, 0.3265, 1.106, 0.3257, 1.099, 0.6101, 1.099, 0.6077, 1.106, -0.3726, 0.851, -0.3733, 0.8437, -0.07329, 0.8471, -0.07529, 0.8542, 0.3309, 1.157, 0.3306, 1.15, 0.5957, 1.149, 0.5949, 1.156, -0.3733, 1.012, -0.3725, 1.005, -0.07704, 1.003, -0.07491, 1.01, 0.3244, 1.017, 0.3253, 1.01, 0.6226, 1.01, 0.625, 1.017, 0.3231, 1.033, 0.3236, 1.025, 0.6174, 1.027, 0.6186, 1.035, -0.3685, 0.9682, -0.3679, 0.9608, -0.0908, 0.9612, -0.08885, 0.9683, 0.3301, 0.9511, 0.3301, 0.9437, 0.6103, 0.9458, 0.6101, 0.9531, 0.3275, 1.223, 0.3282, 1.216, 0.6044, 1.213, 0.607, 1.22, -0.367, 0.9095, -0.3675, 0.9021, -0.09129, 0.903, -0.09281, 0.9102, 0.3257, 0.8852, 0.3249, 0.8779, 0.6275, 0.8822, 0.6251, 0.8892, 0.3257, 1.099, 0.3249, 1.091, 0.6124, 1.092, 0.6101, 1.099, -0.3733, 0.8437, -0.3738, 0.8364, -0.07162, 0.84, -0.07329, 0.8471, 0.326, 1.238, 0.3267, 1.231, 0.6095, 1.227, 0.6119, 1.234, -0.3666, 0.9388, -0.3665, 0.9315, -0.09475, 0.9321, -0.09444, 0.9395, 0.3253, 1.01, 0.3262, 1.002, 0.6202, 1.003, 0.6226, 1.01, 0.3301, 1.194, 0.3306, 1.187, 0.5965, 1.185, 0.598, 1.192, -0.3744, 0.8143, -0.3742, 0.807, -0.06911, 0.8108, -0.06905, 0.8181, 0.3301, 0.9437, 0.33, 0.9364, 0.611, 0.9385, 0.6103, 0.9458, 0.3226, 0.8339, 0.3228, 0.8265, 0.6361, 0.8319, 0.6361, 0.8392, -0.3675, 0.9021, -0.3681, 0.8948, -0.08941, 0.8959, -0.09129, 0.903, 0.3249, 0.8779, 0.3242, 0.8706, 0.6297, 0.8753, 0.6275, 0.8822, 0.3249, 1.091, 0.3242, 1.084, 0.6145, 1.085, 0.6124, 1.092, 0.331, 1.165, 0.3309, 1.157, 0.5949, 1.156, 0.5946, 1.163, -0.3739, 1.019, -0.3733, 1.012, -0.07491, 1.01, -0.07305, 1.017, 0.3262, 1.002, 0.327, 0.995, 0.6179, 0.9963, 0.6202, 1.003, 0.3231, 1.07, 0.3228, 1.062, 0.6189, 1.064, 0.6179, 1.071, 0.3228, 1.04, 0.3231, 1.033, 0.6186, 1.035, 0.6194, 1.042, -0.3693, 0.9755, -0.3685, 0.9682, -0.08885, 0.9683, -0.08664, 0.9753, 0.33, 0.9364, 0.3297, 0.929, 0.6121, 0.9312, 0.611, 0.9385, 0.3306, 1.15, 0.3301, 1.143, 0.597, 1.141, 0.5957, 1.149, -0.3681, 0.8948, -0.3688, 0.8875, -0.08725, 0.8889, -0.08941, 0.8959, 0.3242, 0.8706, 0.3236, 0.8632, 0.6318, 0.8682, 0.6297, 0.8753, 0.3242, 1.084, 0.3236, 1.077, 0.6164, 1.078, 0.6145, 1.085, 0.3228, 0.8265, 0.3231, 0.8192, 0.6356, 0.8245, 0.6361, 0.8319, 0.3253, 1.245, 0.326, 1.238, 0.6119, 1.234, 0.6142, 1.241, -0.3669, 0.9462, -0.3666, 0.9388, -0.09444, 0.9395, -0.09365, 0.9468, 0.327, 0.995, 0.3278, 0.9877, 0.6158, 0.9893, 0.6179, 0.9963, 0.3296, 1.201, 0.3301, 1.194, 0.598, 1.192, 0.5999, 1.2, -0.3743, 0.8217, -0.3744, 0.8143, -0.06905, 0.8181, -0.06946, 0.8254, 0.3297, 0.929, 0.3292, 0.9217, 0.6136, 0.9241, 0.6121, 0.9312, 0.3301, 1.143, 0.3296, 1.135, 0.5986, 1.134, 0.597, 1.141, -0.3688, 0.8875, -0.3696, 0.8802, -0.08489, 0.8819, -0.08725, 0.8889, 0.3236, 0.8632, 0.3231, 0.8559, 0.6334, 0.861, 0.6318, 0.8682, 0.3236, 1.077, 0.3231, 1.07, 0.6179, 1.071, 0.6164, 1.078, 0.3231, 0.8192, 0.3237, 0.8119, 0.6347, 0.8172, 0.6356, 0.8245, 0.331, 1.172, 0.331, 1.165, 0.5946, 1.163, 0.5947, 1.171, -0.3744, 1.027, -0.3739, 1.019, -0.07305, 1.017, -0.07154, 1.024, 0.3278, 0.9877, 0.3286, 0.9804, 0.6138, 0.9822, 0.6158, 0.9893, 0.3226, 1.048, 0.3228, 1.04, 0.6194, 1.042, 0.6197, 1.049, -0.3701, 0.9828, -0.3693, 0.9755, -0.08664, 0.9753, -0.08426, 0.9822, 0.3292, 0.9217, 0.3286, 0.9144, 0.6155, 0.917, 0.6136, 0.9241, 0.3296, 1.135, 0.3289, 1.128, 0.6006, 1.127, 0.5986, 1.134, -0.3696, 0.8802, -0.3704, 0.8729, -0.08242, 0.875, -0.08489, 0.8819, 0.3231, 0.8559, 0.3228, 0.8486, 0.6348, 0.8538, 0.6334, 0.861, 0.3237, 0.8119, 0.3243, 0.8046, 0.6334, 0.81, 0.6347, 0.8172, 0.3247, 1.252, 0.3253, 1.245, 0.6142, 1.241, 0.6163, 1.248, -0.3673, 0.9535, -0.3669, 0.9462, -0.09365, 0.9468, -0.09242, 0.954, 0.3286, 0.9804, 0.3292, 0.9731, 0.6123, 0.975, 0.6138, 0.9822, -0.3718, 0.9973, -0.3709, 0.9901, -0.08181, 0.9891, -0.07937, 0.9961, 0.3289, 1.209, 0.3296, 1.201, 0.5999, 1.2, 0.6021, 1.207, -0.3741, 0.829, -0.3743, 0.8217, -0.06946, 0.8254, -0.07032, 0.8327, 0.3286, 0.9144, 0.328, 0.9071, 0.6177, 0.9099, 0.6155, 0.917, 0.3289, 1.128, 0.3281, 1.121, 0.6028, 1.12, 0.6006, 1.127, -0.3704, 0.8729, -0.3712, 0.8656, -0.07994, 0.8681, -0.08242, 0.875, 0.3228, 0.8486, 0.3226, 0.8412, 0.6357, 0.8465, 0.6348, 0.8538, -0.3665, 0.9242, -0.3667, 0.9168, -0.09392, 0.9175, -0.09458, 0.9248, 0.3243, 0.8046, 0.3252, 0.7973, 0.6317, 0.8029, 0.6334, 0.81, 0.3309, 1.179, 0.331, 1.172, 0.5947, 1.171, 0.5954, 1.178, -0.3739, 0.7996, -0.3734, 0.7923, -0.0706, 0.7962, -0.06963, 0.8035, 0.3292, 0.9731, 0.3296, 0.9657, 0.6111, 0.9678, 0.6123, 0.975, 0.3226, 1.055, 0.3226, 1.048, 0.6197, 1.049, 0.6196, 1.057, -0.3709, 0.9901, -0.3701, 0.9828, -0.08426, 0.9822, -0.08181, 0.9891, 0.328, 0.9071, 0.3272, 0.8998, 0.6201, 0.903, 0.6177, 0.9099, -0.05388, 1.222, -0.05113, 1.216, 0.1691, 1.219, 0.1687, 1.226, 0.9588, 1.006, 0.9615, 0.9993, 1.195, 1.003, 1.194, 1.01, 0.947, 1.052, 0.947, 1.044, 1.188, 1.041, 1.189, 1.048, -0.06563, 1.074, -0.06682, 1.067, 0.168, 1.064, 0.1682, 1.072, 0.9615, 0.9993, 0.9641, 0.9924, 1.195, 0.9956, 1.195, 1.003, 0.9654, 1.208, 0.9679, 1.201, 1.191, 1.202, 1.19, 1.21, -0.04148, 1.151, -0.04284, 1.144, 0.1705, 1.145, 0.1706, 1.153, 0.9641, 0.9924, 0.9666, 0.9855, 1.195, 0.9882, 1.195, 0.9956, 0.9474, 1.059, 0.947, 1.052, 1.189, 1.048, 1.189, 1.056, -0.04284, 1.144, -0.04464, 1.137, 0.1703, 1.138, 0.1705, 1.145, 0.9666, 0.9855, 0.9687, 0.9785, 1.196, 0.9809, 1.195, 0.9882, 0.9628, 1.215, 0.9654, 1.208, 1.19, 1.21, 1.19, 1.217, -0.04464, 1.137, -0.0468, 1.13, 0.1701, 1.131, 0.1703, 1.138, 0.9687, 0.9785, 0.9706, 0.9714, 1.196, 0.9736, 1.196, 0.9809, 0.9483, 1.066, 0.9474, 1.059, 1.189, 1.056, 1.189, 1.063, -0.0468, 1.13, -0.04922, 1.123, 0.1699, 1.123, 0.1701, 1.131, 0.9706, 0.9714, 0.972, 0.9642, 1.196, 0.9662, 1.196, 0.9736, 0.9601, 1.222, 0.9628, 1.215, 1.19, 1.217, 1.19, 1.224, -0.04922, 1.123, -0.05183, 1.116, 0.1696, 1.116, 0.1699, 1.123, 0.972, 0.9642, 0.9729, 0.9569, 1.196, 0.9589, 1.196, 0.9662, 0.9497, 1.074, 0.9483, 1.066, 1.189, 1.063, 1.189, 1.07, -0.05183, 1.116, -0.05451, 1.109, 0.1693, 1.108, 0.1696, 1.116, -0.05666, 1.229, -0.05388, 1.222, 0.1687, 1.226, 0.1683, 1.233, 0.9729, 0.9569, 0.9733, 0.9496, 1.196, 0.9515, 1.196, 0.9589, 0.9737, 1.151, 0.9725, 1.143, 1.191, 1.144, 1.191, 1.151, -0.05451, 1.109, -0.05717, 1.102, 0.1691, 1.101, 0.1693, 1.108, -0.0406, 1.158, -0.04148, 1.151, 0.1706, 1.153, 0.1707, 1.16, 0.9733, 0.9496, 0.9732, 0.9422, 1.196, 0.9442, 1.196, 0.9515, 0.9725, 1.143, 0.9709, 1.136, 1.191, 1.136, 1.191, 1.144, -0.05717, 1.102, -0.0597, 1.095, 0.1688, 1.094, 0.1691, 1.101, -0.05936, 1.236, -0.05666, 1.229, 0.1683, 1.233, 0.168, 1.241, 0.9732, 0.9422, 0.9726, 0.9349, 1.196, 0.9368, 1.196, 0.9442, 0.9709, 1.136, 0.9688, 1.129, 1.191, 1.129, 1.191, 1.136, -0.0597, 1.095, -0.06201, 1.088, 0.1686, 1.086, 0.1688, 1.094, -0.04024, 1.166, -0.0406, 1.158, 0.1707, 1.16, 0.1707, 1.167, 0.9726, 0.9349, 0.9715, 0.9276, 1.196, 0.9295, 1.196, 0.9368, 0.9688, 1.129, 0.9665, 1.122, 1.191, 1.122, 1.191, 1.129, -0.06201, 1.088, -0.06401, 1.081, 0.1684, 1.079, 0.1686, 1.086, -0.06189, 1.243, -0.05936, 1.236, 0.168, 1.241, 0.1676, 1.248, 0.9715, 0.9276, 0.97, 0.9205, 1.196, 0.9222, 1.196, 0.9295, 0.9665, 1.122, 0.964, 1.115, 1.19, 1.114, 1.191, 1.122, -0.06401, 1.081, -0.06563, 1.074, 0.1682, 1.072, 0.1684, 1.079, -0.04042, 1.173, -0.04024, 1.166, 0.1707, 1.167, 0.1706, 1.175, 0.97, 0.9205, 0.968, 0.9134, 1.196, 0.9148, 1.196, 0.9222, 0.964, 1.115, 0.9613, 1.108, 1.19, 1.107, 1.19, 1.114, 0.9574, 1.229, 0.9601, 1.222, 1.19, 1.224, 1.189, 1.232, -0.06416, 1.25, -0.06189, 1.243, 0.1676, 1.248, 0.1673, 1.255, 0.968, 0.9134, 0.9658, 0.9064, 1.196, 0.9075, 1.196, 0.9148, 0.9613, 1.108, 0.9587, 1.102, 1.19, 1.1, 1.19, 1.107, 0.9743, 1.158, 0.9737, 1.151, 1.191, 1.151, 1.191, 1.158, -0.04113, 1.18, -0.04042, 1.173, 0.1706, 1.175, 0.1705, 1.182, 0.9658, 0.9064, 0.9633, 0.8995, 1.196, 0.9001, 1.196, 0.9075, 0.9587, 1.102, 0.9561, 1.095, 1.19, 1.092, 1.19, 1.1, 0.9549, 1.236, 0.9574, 1.229, 1.189, 1.232, 1.189, 1.239, -0.06609, 1.257, -0.06416, 1.25, 0.1673, 1.255, 0.167, 1.263, 0.9633, 0.8995, 0.9608, 0.8926, 1.196, 0.8928, 1.196, 0.9001, 0.9561, 1.095, 0.9537, 1.088, 1.189, 1.085, 1.19, 1.092, 0.9745, 1.165, 0.9743, 1.158, 1.191, 1.158, 1.191, 1.166, -0.04236, 1.188, -0.04113, 1.18, 0.1705, 1.182, 0.1703, 1.189, 0.9608, 0.8926, 0.9582, 0.8857, 1.195, 0.8854, 1.196, 0.8928, 0.9537, 1.088, 0.9515, 1.081, 1.189, 1.078, 1.189, 1.085, 0.9525, 1.243, 0.9549, 1.236, 1.189, 1.239, 1.189, 1.247, -0.06662, 1.038, -0.06536, 1.03, 0.1678, 1.028, 0.1677, 1.035, 0.9582, 0.8857, 0.9557, 0.8788, 1.195, 0.8781, 1.195, 0.8854, 0.9515, 1.081, 0.9497, 1.074, 1.189, 1.07, 1.189, 1.078, 0.9741, 1.173, 0.9745, 1.165, 1.191, 1.166, 1.191, 1.173, -0.04404, 1.195, -0.04236, 1.188, 0.1703, 1.189, 0.17, 1.197, 0.9557, 0.8788, 0.9533, 0.8718, 1.195, 0.8708, 1.195, 0.8781, 0.947, 0.8358, 0.9471, 0.8285, 1.195, 0.8267, 1.195, 0.834, 0.9504, 1.25, 0.9525, 1.243, 1.189, 1.247, 1.189, 1.254, -0.06742, 1.045, -0.06662, 1.038, 0.1677, 1.035, 0.1678, 1.042, 0.9533, 0.8718, 0.9513, 0.8648, 1.195, 0.8634, 1.195, 0.8708, 0.9471, 0.8285, 0.9477, 0.8211, 1.195, 0.8194, 1.195, 0.8267, 0.9732, 1.18, 0.9741, 1.173, 1.191, 1.173, 1.191, 1.18, -0.04612, 1.202, -0.04404, 1.195, 0.17, 1.197, 0.1697, 1.204, 0.9513, 0.8648, 0.9495, 0.8576, 1.195, 0.8561, 1.195, 0.8634, 0.9477, 0.8211, 0.9487, 0.8139, 1.195, 0.812, 1.195, 0.8194, 0.9487, 1.257, 0.9504, 1.25, 1.189, 1.254, 1.188, 1.261, -0.06772, 1.052, -0.06742, 1.045, 0.1678, 1.042, 0.1678, 1.05, 0.9495, 0.8576, 0.9482, 0.8504, 1.195, 0.8487, 1.195, 0.8561, 0.9487, 0.8139, 0.9502, 0.8067, 1.195, 0.8047, 1.195, 0.812, 0.9718, 1.187, 0.9732, 1.18, 1.191, 1.18, 1.191, 1.188, -0.04851, 1.209, -0.04612, 1.202, 0.1697, 1.204, 0.1694, 1.211, 0.9482, 0.8504, 0.9473, 0.8431, 1.195, 0.8414, 1.195, 0.8487, 0.9502, 0.8067, 0.952, 0.7996, 1.195, 0.7973, 1.195, 0.8047, 0.9476, 1.037, 0.9486, 1.03, 1.188, 1.026, 1.188, 1.034, -0.06752, 1.06, -0.06772, 1.052, 0.1678, 1.05, 0.1679, 1.057, 0.9473, 0.8431, 0.947, 0.8358, 1.195, 0.834, 1.195, 0.8414, 0.952, 0.7996, 0.9542, 0.7925, 1.195, 0.79, 1.195, 0.7973, 0.97, 1.194, 0.9718, 1.187, 1.191, 1.188, 1.191, 1.195, -0.05113, 1.216, -0.04851, 1.209, 0.1694, 1.211, 0.1691, 1.219, 0.9535, 1.02, 0.9561, 1.013, 1.194, 1.018, 1.194, 1.025, 0.947, 1.044, 0.9476, 1.037, 1.188, 1.034, 1.188, 1.041, -0.06682, 1.067, -0.06752, 1.06, 0.1679, 1.057, 0.168, 1.064, 0.9561, 1.013, 0.9588, 1.006, 1.194, 1.01, 1.194, 1.018, 0.9679, 1.201, 0.97, 1.194, 1.191, 1.195, 1.191, 1.202, 0.9316, 1.099, 0.9305, 1.106, 0.6419, 1.106, 0.641, 1.099, 0.9349, 0.9584, 0.9352, 0.9657, 0.6464, 0.9656, 0.6467, 0.9583, 0.9343, 1.077, 0.9335, 1.084, 0.6393, 1.084, 0.6386, 1.077, 0.9338, 1.252, 0.9345, 1.259, 0.6383, 1.259, 0.6389, 1.252, 0.9425, 0.7903, 0.9434, 0.7975, 0.6394, 0.7973, 0.6402, 0.79, 0.2312, 0.9972, 0.2322, 1.004, -0.06505, 1.004, -0.06417, 0.9972, 0.2256, 0.9535, 0.2263, 0.9608, -0.05983, 0.9607, -0.05921, 0.9534, 0.9274, 1.128, 0.9266, 1.135, 0.6453, 1.135, 0.6445, 1.128, 0.2345, 0.8366, 0.2338, 0.8439, -0.06624, 0.8437, -0.06685, 0.8363, 0.9389, 0.8999, 0.9379, 0.9071, 0.6441, 0.907, 0.6432, 0.8997, 0.2299, 0.8731, 0.2288, 0.8803, -0.06194, 0.8801, -0.06285, 0.8728, 0.9278, 1.208, 0.9288, 1.216, 0.6432, 1.216, 0.6441, 1.208, 0.9352, 0.9657, 0.9358, 0.9731, 0.646, 0.973, 0.6464, 0.9656, 0.9248, 1.172, 0.9251, 1.179, 0.6465, 1.179, 0.6468, 1.172, 0.9434, 0.7975, 0.9442, 0.8048, 0.6387, 0.8046, 0.6394, 0.7973, 0.2249, 0.9168, 0.2247, 0.9242, -0.05836, 0.924, -0.0586, 0.9167, 0.9456, 0.8342, 0.9455, 0.8415, 0.6376, 0.8413, 0.6374, 0.8339, 0.2261, 0.9022, 0.2254, 0.9095, -0.059, 0.9094, -0.05956, 0.902, 0.9261, 1.194, 0.9269, 1.201, 0.6449, 1.201, 0.6456, 1.194, 0.9379, 0.9071, 0.937, 0.9144, 0.6449, 0.9143, 0.6441, 0.907, 0.2355, 0.8146, 0.2354, 0.822, -0.06761, 0.8217, -0.06772, 0.8143, 0.9326, 1.092, 0.9316, 1.099, 0.641, 1.099, 0.6401, 1.091, 0.2302, 0.9899, 0.2312, 0.9972, -0.06417, 0.9972, -0.06324, 0.9899, 0.9358, 0.9731, 0.9365, 0.9804, 0.6454, 0.9803, 0.646, 0.973, 0.2251, 0.9462, 0.2256, 0.9535, -0.05921, 0.9534, -0.05874, 0.9461, 0.9329, 1.245, 0.9338, 1.252, 0.6389, 1.252, 0.6396, 1.245, 0.9442, 0.8048, 0.9448, 0.8122, 0.6382, 0.8119, 0.6387, 0.8046, 0.9451, 0.8489, 0.9446, 0.8562, 0.6383, 0.8559, 0.6378, 0.8486, 0.2352, 0.7999, 0.2354, 0.8073, -0.06766, 0.807, -0.06741, 0.7997, 0.9284, 1.121, 0.9274, 1.128, 0.6445, 1.128, 0.6437, 1.12, 0.937, 0.9144, 0.9362, 0.9217, 0.6456, 0.9216, 0.6449, 0.9143, 0.2309, 0.8658, 0.2299, 0.8731, -0.06285, 0.8728, -0.06378, 0.8656, 0.9356, 1.055, 0.9354, 1.062, 0.6377, 1.062, 0.6375, 1.055, 0.2338, 0.8439, 0.2329, 0.8512, -0.0655, 0.851, -0.06624, 0.8437, 0.9365, 0.9804, 0.9373, 0.9877, 0.6446, 0.9876, 0.6454, 0.9803, 0.2339, 1.019, 0.2346, 1.026, -0.06712, 1.026, -0.06656, 1.019, 0.9248, 1.165, 0.9248, 1.172, 0.6468, 1.172, 0.6468, 1.164, 0.9448, 0.8122, 0.9453, 0.8195, 0.6377, 0.8192, 0.6382, 0.8119, 0.9446, 0.8562, 0.9439, 0.8635, 0.6389, 0.8633, 0.6383, 0.8559, 0.2269, 0.8949, 0.2261, 0.9022, -0.05956, 0.902, -0.06026, 0.8947, 0.9355, 1.04, 0.9357, 1.048, 0.6374, 1.047, 0.6376, 1.04, 0.9362, 0.9217, 0.9356, 0.9291, 0.6462, 0.9289, 0.6456, 0.9216, 0.2281, 0.9754, 0.2291, 0.9827, -0.06231, 0.9826, -0.06141, 0.9753, 0.9335, 1.084, 0.9326, 1.092, 0.6401, 1.091, 0.6393, 1.084, 0.9346, 1.026, 0.9352, 1.033, 0.6379, 1.033, 0.6384, 1.025, 0.9373, 0.9877, 0.9383, 0.995, 0.6438, 0.9949, 0.6446, 0.9876, 0.2247, 0.9389, 0.2251, 0.9462, -0.05874, 0.9461, -0.05844, 0.9387, 0.932, 1.238, 0.9329, 1.245, 0.6396, 1.245, 0.6405, 1.238, 0.9453, 0.8195, 0.9456, 0.8268, 0.6375, 0.8266, 0.6377, 0.8192, 0.9354, 1.062, 0.9349, 1.07, 0.6381, 1.069, 0.6377, 1.062, 0.9439, 0.8635, 0.943, 0.8708, 0.6397, 0.8706, 0.6389, 0.8633, 0.2263, 0.9608, 0.2271, 0.9681, -0.06057, 0.968, -0.05983, 0.9607, 0.9294, 1.113, 0.9284, 1.121, 0.6437, 1.12, 0.6428, 1.113, 0.9356, 0.9291, 0.9351, 0.9364, 0.6466, 0.9363, 0.6462, 0.9289, 0.232, 0.8585, 0.2309, 0.8658, -0.06378, 0.8656, -0.06467, 0.8583, 0.9288, 1.216, 0.9299, 1.223, 0.6423, 1.223, 0.6432, 1.216, 0.9383, 0.995, 0.9393, 1.002, 0.6429, 1.002, 0.6438, 0.9949, 0.2332, 1.012, 0.2339, 1.019, -0.06656, 1.019, -0.06586, 1.012, 0.9249, 1.157, 0.9248, 1.165, 0.6468, 1.164, 0.6467, 1.157, 0.9258, 1.143, 0.9253, 1.15, 0.6464, 1.15, 0.6459, 1.142, 0.943, 0.8708, 0.9421, 0.8781, 0.6405, 0.8779, 0.6397, 0.8706, 0.2278, 0.8876, 0.2269, 0.8949, -0.06026, 0.8947, -0.06106, 0.8874, 0.9269, 1.201, 0.9278, 1.208, 0.6441, 1.208, 0.6449, 1.201, 0.9456, 0.8268, 0.9456, 0.8342, 0.6374, 0.8339, 0.6375, 0.8266, 0.9351, 0.9364, 0.9348, 0.9437, 0.6468, 0.9436, 0.6466, 0.9363, 0.2354, 0.822, 0.235, 0.8293, -0.06731, 0.829, -0.06761, 0.8217, 0.9393, 1.002, 0.9403, 1.009, 0.6419, 1.009, 0.6429, 1.002, 0.2246, 0.9315, 0.2247, 0.9389, -0.05844, 0.9387, -0.05831, 0.9314, 0.931, 1.23, 0.932, 1.238, 0.6405, 1.238, 0.6414, 1.23, 0.9455, 0.8415, 0.9451, 0.8489, 0.6378, 0.8486, 0.6376, 0.8413, 0.9255, 1.187, 0.9261, 1.194, 0.6456, 1.194, 0.6462, 1.186, 0.9421, 0.8781, 0.941, 0.8853, 0.6414, 0.8851, 0.6405, 0.8779, 0.9349, 1.07, 0.9343, 1.077, 0.6386, 1.077, 0.6381, 1.069, 0.2354, 0.8073, 0.2355, 0.8146, -0.06772, 0.8143, -0.06766, 0.807, 0.9305, 1.106, 0.9294, 1.113, 0.6428, 1.113, 0.6419, 1.106, 0.9348, 0.9437, 0.9347, 0.9511, 0.6469, 0.951, 0.6468, 0.9436, 0.2329, 0.8512, 0.232, 0.8585, -0.06467, 0.8583, -0.0655, 0.851, 0.2347, 0.7926, 0.2352, 0.7999, -0.06741, 0.7997, -0.06699, 0.7923, 0.9403, 1.009, 0.9414, 1.017, 0.641, 1.017, 0.6419, 1.009, 0.2322, 1.004, 0.2332, 1.012, -0.06586, 1.012, -0.06505, 1.004, 0.9253, 1.15, 0.9249, 1.157, 0.6467, 1.157, 0.6464, 1.15, 0.235, 0.8293, 0.2345, 0.8366, -0.06685, 0.8363, -0.06731, 0.829, 0.9266, 1.135, 0.9258, 1.143, 0.6459, 1.142, 0.6453, 1.135, 0.941, 0.8853, 0.94, 0.8926, 0.6423, 0.8924, 0.6414, 0.8851, 0.2288, 0.8803, 0.2278, 0.8876, -0.06106, 0.8874, -0.06194, 0.8801, 0.9357, 1.048, 0.9356, 1.055, 0.6375, 1.055, 0.6374, 1.047, 0.9347, 0.9511, 0.9349, 0.9584, 0.6467, 0.9583, 0.6469, 0.951, 0.9299, 1.223, 0.931, 1.23, 0.6414, 1.23, 0.6423, 1.223, 0.2291, 0.9827, 0.2302, 0.9899, -0.06324, 0.9899, -0.06231, 0.9826, 0.9251, 1.179, 0.9255, 1.187, 0.6462, 1.186, 0.6465, 1.179, 0.9414, 1.017, 0.9424, 1.024, 0.6401, 1.024, 0.641, 1.017, 0.2247, 0.9242, 0.2246, 0.9315, -0.05831, 0.9314, -0.05836, 0.924, 0.2254, 0.9095, 0.2249, 0.9168, -0.0586, 0.9167, -0.059, 0.9094, 0.9352, 1.033, 0.9355, 1.04, 0.6376, 1.04, 0.6379, 1.033, 0.94, 0.8926, 0.9389, 0.8999, 0.6432, 0.8997, 0.6423, 0.8924, 0.2271, 0.9681, 0.2281, 0.9754, -0.06141, 0.9753, -0.06057, 0.968, 1.202, 0.4678, 1.203, 0.475, 1.016, 0.4685, 1.016, 0.4612, 1.199, 0.5112, 1.197, 0.518, 1.014, 0.5126, 1.015, 0.5052, 1.371, 0.8288, 1.37, 0.836, 1.202, 0.8266, 1.203, 0.8193, 1.332, 1.171, 1.333, 1.178, 1.193, 1.18, 1.193, 1.173, 1.203, 0.475, 1.204, 0.4824, 1.015, 0.4759, 1.016, 0.4685, 1.197, 0.518, 1.193, 0.5246, 1.014, 0.5199, 1.014, 0.5126, 1.361, 0.8565, 1.358, 0.8628, 1.201, 0.856, 1.201, 0.8486, 1.367, 1.235, 1.37, 1.241, 1.197, 1.254, 1.197, 1.246, 1.204, 0.4824, 1.204, 0.4897, 1.015, 0.4832, 1.015, 0.4759, 1.193, 0.5246, 1.19, 0.531, 1.014, 0.5273, 1.014, 0.5199, 1.344, 0.975, 1.348, 0.9809, 1.201, 0.988, 1.2, 0.9807, 1.331, 1.164, 1.332, 1.171, 1.193, 1.173, 1.193, 1.166, 1.203, 0.497, 1.201, 0.5042, 1.015, 0.4979, 1.015, 0.4906, 1.19, 0.531, 1.186, 0.5373, 1.014, 0.5346, 1.014, 0.5273, 1.367, 0.8431, 1.365, 0.8499, 1.201, 0.8413, 1.202, 0.834, 1.363, 1.229, 1.367, 1.235, 1.197, 1.246, 1.196, 1.239, 1.372, 1.035, 1.374, 1.042, 1.196, 1.034, 1.197, 1.026, 1.186, 0.5373, 1.182, 0.5435, 1.014, 0.542, 1.014, 0.5346, 1.328, 0.9423, 1.33, 0.9494, 1.198, 0.9514, 1.198, 0.944, 1.331, 1.156, 1.331, 1.164, 1.193, 1.166, 1.193, 1.158, 1.372, 1.071, 1.37, 1.078, 1.195, 1.07, 1.195, 1.063, 1.182, 0.5435, 1.178, 0.5496, 1.014, 0.5493, 1.014, 0.542, 1.365, 1.005, 1.368, 1.012, 1.204, 1.025, 1.203, 1.017, 1.359, 1.223, 1.363, 1.229, 1.196, 1.239, 1.196, 1.232, 1.334, 1.142, 1.332, 1.149, 1.193, 1.151, 1.193, 1.144, 1.178, 0.5496, 1.174, 0.5559, 1.014, 0.5566, 1.014, 0.5493, 1.327, 0.9351, 1.328, 0.9423, 1.198, 0.944, 1.198, 0.9367, 1.332, 1.149, 1.331, 1.156, 1.193, 1.158, 1.193, 1.151, 1.336, 1.185, 1.339, 1.192, 1.194, 1.195, 1.194, 1.188, 1.174, 0.5559, 1.171, 0.5624, 1.014, 0.564, 1.014, 0.5566, 1.361, 0.9987, 1.365, 1.005, 1.203, 1.017, 1.203, 1.01, 1.354, 1.217, 1.359, 1.223, 1.196, 1.232, 1.195, 1.224, 1.337, 1.135, 1.334, 1.142, 1.193, 1.144, 1.193, 1.136, 1.171, 0.5624, 1.168, 0.5691, 1.014, 0.5713, 1.014, 0.564, 1.326, 0.9277, 1.327, 0.9351, 1.198, 0.9367, 1.198, 0.9293, 1.367, 1.085, 1.363, 1.091, 1.194, 1.085, 1.195, 1.078, 1.374, 1.042, 1.374, 1.049, 1.196, 1.041, 1.196, 1.034, 1.168, 0.5691, 1.165, 0.5761, 1.014, 0.5787, 1.014, 0.5713, 1.357, 0.9926, 1.361, 0.9987, 1.203, 1.01, 1.202, 1.003, 1.369, 0.7997, 1.37, 0.8069, 1.204, 0.7973, 1.204, 0.79, 1.34, 1.128, 1.337, 1.135, 1.193, 1.136, 1.193, 1.129, 1.165, 0.5761, 1.164, 0.5832, 1.014, 0.586, 1.014, 0.5787, 1.327, 0.9204, 1.326, 0.9277, 1.198, 0.9293, 1.198, 0.922, 1.37, 0.836, 1.367, 0.8431, 1.202, 0.834, 1.202, 0.8266, 1.339, 1.192, 1.342, 1.198, 1.194, 1.202, 1.194, 1.195, 1.164, 0.5832, 1.163, 0.5905, 1.014, 0.5934, 1.014, 0.586, 1.353, 0.9867, 1.357, 0.9926, 1.202, 1.003, 1.202, 0.9953, 1.33, 0.9062, 1.328, 0.9132, 1.198, 0.9147, 1.198, 0.9073, 1.343, 1.122, 1.34, 1.128, 1.193, 1.129, 1.193, 1.122, 1.163, 0.5905, 1.163, 0.5978, 1.015, 0.6007, 1.014, 0.5934, 1.328, 0.9132, 1.327, 0.9204, 1.198, 0.922, 1.198, 0.9147, 1.33, 0.9494, 1.332, 0.9562, 1.199, 0.9587, 1.198, 0.9514, 1.374, 1.049, 1.374, 1.057, 1.196, 1.048, 1.196, 1.041, 1.163, 0.5978, 1.163, 0.6052, 1.015, 0.6081, 1.015, 0.6007, 1.348, 0.9809, 1.353, 0.9867, 1.202, 0.9953, 1.201, 0.988, 1.333, 0.8995, 1.33, 0.9062, 1.198, 0.9073, 1.198, 0.9, 1.347, 1.116, 1.343, 1.122, 1.193, 1.122, 1.193, 1.114, 1.163, 0.6052, 1.165, 0.6123, 1.015, 0.6154, 1.015, 0.6081, 1.365, 0.8499, 1.361, 0.8565, 1.201, 0.8486, 1.201, 0.8413, 1.37, 0.8069, 1.371, 0.8142, 1.203, 0.8046, 1.204, 0.7973, 1.342, 1.198, 1.346, 1.205, 1.195, 1.21, 1.194, 1.202, 1.165, 0.6123, 1.167, 0.6193, 1.015, 0.6227, 1.015, 0.6154, 1.337, 0.893, 1.333, 0.8995, 1.198, 0.9, 1.199, 0.8926, 1.351, 1.11, 1.347, 1.116, 1.193, 1.114, 1.194, 1.107, 1.167, 0.6193, 1.17, 0.6261, 1.015, 0.6301, 1.015, 0.6227, 1.332, 0.9562, 1.336, 0.9627, 1.199, 0.966, 1.199, 0.9587, 1.374, 1.057, 1.373, 1.064, 1.195, 1.056, 1.196, 1.048, 1.17, 0.6261, 1.173, 0.6326, 1.016, 0.6374, 1.015, 0.6301, 1.341, 0.8868, 1.337, 0.893, 1.199, 0.8926, 1.199, 0.8853, 1.356, 1.104, 1.351, 1.11, 1.194, 1.107, 1.194, 1.1, 1.173, 0.6326, 1.177, 0.6389, 1.016, 0.6448, 1.016, 0.6374, 1.371, 0.8142, 1.372, 0.8215, 1.203, 0.812, 1.203, 0.8046, 1.346, 1.205, 1.35, 1.211, 1.195, 1.217, 1.195, 1.21, 1.177, 0.6389, 1.181, 0.6449, 1.016, 0.6521, 1.016, 0.6448, 1.345, 0.8808, 1.341, 0.8868, 1.199, 0.8853, 1.199, 0.878, 1.36, 1.098, 1.356, 1.104, 1.194, 1.1, 1.194, 1.092, 1.181, 0.6449, 1.186, 0.651, 1.017, 0.6594, 1.016, 0.6521, 1.336, 0.9627, 1.34, 0.969, 1.2, 0.9733, 1.199, 0.966, 1.373, 1.064, 1.372, 1.071, 1.195, 1.063, 1.195, 1.056, 1.186, 0.651, 1.19, 0.657, 1.017, 0.6668, 1.017, 0.6594, 1.349, 0.8748, 1.345, 0.8808, 1.199, 0.878, 1.2, 0.8706, 1.363, 1.091, 1.36, 1.098, 1.194, 1.092, 1.194, 1.085, 1.19, 0.657, 1.194, 0.6631, 1.017, 0.6741, 1.017, 0.6668, 1.372, 0.8215, 1.371, 0.8288, 1.203, 0.8193, 1.203, 0.812, 1.35, 1.211, 1.354, 1.217, 1.195, 1.224, 1.195, 1.217, 1.194, 0.4472, 1.197, 0.4539, 1.017, 0.4465, 1.017, 0.4392, 1.354, 0.8689, 1.349, 0.8748, 1.2, 0.8706, 1.2, 0.8633, 1.37, 1.078, 1.367, 1.085, 1.195, 1.078, 1.195, 1.07, 1.197, 0.4539, 1.2, 0.4608, 1.016, 0.4539, 1.017, 0.4465, 1.204, 0.4897, 1.203, 0.497, 1.015, 0.4906, 1.015, 0.4832, 1.34, 0.969, 1.344, 0.975, 1.2, 0.9807, 1.2, 0.9733, 1.333, 1.178, 1.336, 1.185, 1.194, 1.188, 1.193, 1.18, 1.2, 0.4608, 1.202, 0.4678, 1.016, 0.4612, 1.016, 0.4539, 1.201, 0.5042, 1.199, 0.5112, 1.015, 0.5052, 1.015, 0.4979, 1.358, 0.8628, 1.354, 0.8689, 1.2, 0.8633, 1.201, 0.856, 1.37, 1.241, 1.373, 1.248, 1.198, 1.261, 1.197, 1.254, 1.207, -0.1227, 1.207, -0.3434, 1.214, -0.3435, 1.214, -0.1227, 1.214, -0.1227, 1.214, -0.3435, 1.222, -0.3436, 1.222, -0.1227, 1.222, -0.1227, 1.222, -0.3436, 1.229, -0.3437, 1.229, -0.1227, 1.229, -0.1227, 1.229, -0.3437, 1.237, -0.3438, 1.237, -0.1227, 1.001, -0.1227, 1.002, -0.3438, 1.009, -0.3438, 1.009, -0.1227, 1.009, -0.1227, 1.009, -0.3438, 1.016, -0.3439, 1.016, -0.1227, 1.016, -0.1227, 1.016, -0.3439, 1.024, -0.3439, 1.024, -0.1227, 1.024, -0.1227, 1.024, -0.3439, 1.031, -0.3439, 1.031, -0.1227, 1.031, -0.1227, 1.031, -0.3439, 1.038, -0.3439, 1.038, -0.1227, 1.038, -0.1227, 1.038, -0.3439, 1.046, -0.3438, 1.046, -0.1227, 1.046, -0.1227, 1.046, -0.3438, 1.053, -0.3437, 1.053, -0.1227, 1.053, -0.1227, 1.053, -0.3437, 1.06, -0.3437, 1.06, -0.1227, 1.06, -0.1227, 1.06, -0.3437, 1.068, -0.3436, 1.068, -0.1227, 1.068, -0.1227, 1.068, -0.3436, 1.075, -0.3435, 1.075, -0.1227, 1.075, -0.1227, 1.075, -0.3435, 1.082, -0.3434, 1.082, -0.1227, 1.082, -0.1227, 1.082, -0.3434, 1.09, -0.3433, 1.09, -0.1227, 1.09, -0.1227, 1.09, -0.3433, 1.097, -0.3432, 1.097, -0.1227, 1.097, -0.1227, 1.097, -0.3432, 1.104, -0.3431, 1.104, -0.1227, 1.104, -0.1227, 1.104, -0.3431, 1.112, -0.343, 1.112, -0.1226, 1.112, -0.1226, 1.112, -0.343, 1.119, -0.3429, 1.119, -0.1226, 1.119, -0.1226, 1.119, -0.3429, 1.126, -0.3428, 1.126, -0.1226, 1.126, -0.1226, 1.126, -0.3428, 1.134, -0.3428, 1.134, -0.1226, 1.134, -0.1226, 1.134, -0.3428, 1.141, -0.3428, 1.141, -0.1226, 1.141, -0.1226, 1.141, -0.3428, 1.148, -0.3428, 1.148, -0.1226, 1.148, -0.1226, 1.148, -0.3428, 1.156, -0.3428, 1.156, -0.1226, 1.156, -0.1226, 1.156, -0.3428, 1.163, -0.3429, 1.163, -0.1226, 1.163, -0.1226, 1.163, -0.3429, 1.17, -0.3429, 1.17, -0.1226, 1.17, -0.1226, 1.17, -0.3429, 1.178, -0.343, 1.178, -0.1227, 1.178, -0.1227, 1.178, -0.343, 1.185, -0.3431, 1.185, -0.1227, 1.185, -0.1227, 1.185, -0.3431, 1.192, -0.3432, 1.192, -0.1227, 1.192, -0.1227, 1.192, -0.3432, 1.2, -0.3433, 1.2, -0.1227, 1.2, -0.1227, 1.2, -0.3433, 1.207, -0.3434, 1.207, -0.1227, 1.2, 0.2897, 1.2, 0.06865, 1.208, 0.06855, 1.208, 0.2897, 1.208, 0.2897, 1.208, 0.06855, 1.215, 0.06846, 1.215, 0.2897, 1.215, 0.2897, 1.215, 0.06846, 1.222, 0.06838, 1.222, 0.2897, 1.222, 0.2897, 1.222, 0.06838, 1.23, 0.06831, 1.23, 0.2896, 0.9947, 0.2896, 0.9947, 0.06831, 1.002, 0.06826, 1.002, 0.2896, 1.002, 0.2896, 1.002, 0.06826, 1.009, 0.06823, 1.009, 0.2896, 1.009, 0.2896, 1.009, 0.06823, 1.017, 0.06823, 1.017, 0.2896, 1.017, 0.2896, 1.017, 0.06823, 1.024, 0.06824, 1.024, 0.2896, 1.024, 0.2896, 1.024, 0.06824, 1.031, 0.06828, 1.031, 0.2896, 1.031, 0.2896, 1.031, 0.06828, 1.039, 0.06833, 1.039, 0.2896, 1.039, 0.2896, 1.039, 0.06833, 1.046, 0.0684, 1.046, 0.2897, 1.046, 0.2897, 1.046, 0.0684, 1.053, 0.06849, 1.053, 0.2897, 1.053, 0.2897, 1.053, 0.06849, 1.061, 0.06858, 1.061, 0.2897, 1.061, 0.2897, 1.061, 0.06858, 1.068, 0.06869, 1.068, 0.2897, 1.068, 0.2897, 1.068, 0.06869, 1.076, 0.0688, 1.075, 0.2897, 1.075, 0.2897, 1.076, 0.0688, 1.083, 0.0689, 1.083, 0.2897, 1.083, 0.2897, 1.083, 0.0689, 1.09, 0.06901, 1.09, 0.2897, 1.09, 0.2897, 1.09, 0.06901, 1.098, 0.0691, 1.098, 0.2897, 1.098, 0.2897, 1.098, 0.0691, 1.105, 0.06918, 1.105, 0.2897, 1.105, 0.2897, 1.105, 0.06918, 1.112, 0.06924, 1.112, 0.2897, 1.112, 0.2897, 1.112, 0.06924, 1.12, 0.06929, 1.12, 0.2897, 1.12, 0.2897, 1.12, 0.06929, 1.127, 0.06932, 1.127, 0.2897, 1.127, 0.2897, 1.127, 0.06932, 1.134, 0.06933, 1.134, 0.2897, 1.134, 0.2897, 1.134, 0.06933, 1.142, 0.06931, 1.142, 0.2897, 1.142, 0.2897, 1.142, 0.06931, 1.149, 0.06928, 1.149, 0.2897, 1.149, 0.2897, 1.149, 0.06928, 1.156, 0.06922, 1.156, 0.2897, 1.156, 0.2897, 1.156, 0.06922, 1.164, 0.06915, 1.164, 0.2897, 1.164, 0.2897, 1.164, 0.06915, 1.171, 0.06907, 1.171, 0.2897, 1.171, 0.2897, 1.171, 0.06907, 1.178, 0.06897, 1.178, 0.2897, 1.178, 0.2897, 1.178, 0.06897, 1.186, 0.06887, 1.186, 0.2897, 1.186, 0.2897, 1.186, 0.06887, 1.193, 0.06876, 1.193, 0.2897, 1.193, 0.2897, 1.193, 0.06876, 1.2, 0.06865, 1.2, 0.2897, -0.3303, 1.25, -0.3303, 1.028, -0.3229, 1.028, -0.323, 1.25, -0.323, 1.25, -0.3229, 1.028, -0.3156, 1.028, -0.3156, 1.25, -0.3156, 1.25, -0.3156, 1.028, -0.3083, 1.028, -0.3083, 1.25, -0.3083, 1.25, -0.3083, 1.028, -0.3009, 1.028, -0.3009, 1.25, -0.3009, 1.25, -0.3009, 1.028, -0.2936, 1.028, -0.2936, 1.25, -0.2936, 1.25, -0.2936, 1.028, -0.2862, 1.028, -0.2862, 1.25, -0.2862, 1.25, -0.2862, 1.028, -0.2789, 1.028, -0.2789, 1.25, -0.2789, 1.25, -0.2789, 1.028, -0.2715, 1.029, -0.2715, 1.25, -0.2715, 1.25, -0.2715, 1.029, -0.2642, 1.029, -0.2642, 1.25, -0.2642, 1.25, -0.2642, 1.029, -0.2569, 1.029, -0.2569, 1.25, -0.2569, 1.25, -0.2569, 1.029, -0.2495, 1.029, -0.2495, 1.25, -0.2495, 1.25, -0.2495, 1.029, -0.2422, 1.029, -0.2422, 1.25, -0.2422, 1.25, -0.2422, 1.029, -0.2348, 1.029, -0.2348, 1.25, -0.2348, 1.25, -0.2348, 1.029, -0.2275, 1.029, -0.2275, 1.25, -0.2275, 1.25, -0.2275, 1.029, -0.2201, 1.029, -0.2201, 1.25, -0.2201, 1.25, -0.2201, 1.029, -0.2128, 1.029, -0.2128, 1.25, -0.2128, 1.25, -0.2128, 1.029, -0.2054, 1.029, -0.2055, 1.25, -0.2055, 1.25, -0.2054, 1.029, -0.1981, 1.029, -0.1981, 1.25, -0.1981, 1.25, -0.1981, 1.029, -0.1908, 1.029, -0.1908, 1.25, -0.1908, 1.25, -0.1908, 1.029, -0.1834, 1.029, -0.1834, 1.25, -0.1834, 1.25, -0.1834, 1.029, -0.1761, 1.029, -0.1761, 1.25, -0.1761, 1.25, -0.1761, 1.029, -0.1687, 1.029, -0.1687, 1.25, -0.1687, 1.25, -0.1687, 1.029, -0.1614, 1.029, -0.1614, 1.25, -0.1614, 1.25, -0.1614, 1.029, -0.154, 1.028, -0.154, 1.25, -0.154, 1.25, -0.154, 1.028, -0.1467, 1.028, -0.1467, 1.25, -0.1467, 1.25, -0.1467, 1.028, -0.1394, 1.028, -0.1394, 1.25, -0.3744, 1.25, -0.3744, 1.028, -0.367, 1.028, -0.367, 1.25, -0.367, 1.25, -0.367, 1.028, -0.3597, 1.028, -0.3597, 1.25, -0.3597, 1.25, -0.3597, 1.028, -0.3523, 1.028, -0.3523, 1.25, -0.3523, 1.25, -0.3523, 1.028, -0.345, 1.028, -0.345, 1.25, -0.345, 1.25, -0.345, 1.028, -0.3376, 1.028, -0.3376, 1.25, -0.3376, 1.25, -0.3376, 1.028, -0.3303, 1.028, -0.3303, 1.25])
me_cube_001.materials.append(mat_floor)
me_cube_001.materials.append(mat_ceiling)
me_cube_001.materials.append(mat_walls)
me_cube_001.materials.append(mat_pipes)
me_cube_001.use_remesh_preserve_volume = False
me_cube_001.use_remesh_preserve_attributes = False
me_cube_001.use_mirror_vertex_groups = False
me_cube_001.update()

# ---- objects
ob_hallway_cap = bpy.data.objects.new('Hallway_Cap', me_cube_001)

# ---- transforms, parenting, visibility, modifiers, constraints
ob_hallway_cap.location = (0.0, 0.0, 1.0)
ob_hallway_cap.lock_rotations_4d = False
ob_hallway_cap.empty_display_type = 'ARROWS'
ob_hallway_cap.lineart.crease_threshold = 0.0

# ---- collection membership
col_collection_1.objects.link(ob_hallway_cap)

# ---- scene / render settings (as saved in the file)
scene.frame_start = 1; scene.frame_end = 250; scene.frame_set(0)
scene.render.engine = 'CYCLES'
scene.render.resolution_percentage = 50
scene.render.dither_intensity = 0.0
scene.cycles.use_denoising = False
scene.cycles.samples = 128
scene.cycles.sampling_pattern = 'TABULATED_SOBOL'
scene.cycles.light_sampling_threshold = 0.0
scene.cycles.use_adaptive_sampling = False
scene.cycles.use_light_tree = False
scene.cycles.blur_glossy = 0.0
scene.cycles.sample_clamp_indirect = 0.0
scene.view_settings.view_transform = 'Standard'
bpy.context.view_layer.update()

# ---- added for rendering (the .blend has no active camera and no usable light): camera, sun
cam_auto = bpy.data.cameras.new('AutoCamera')
cam_auto.lens = 50.0
cam_auto.sensor_width = 36.0
cam_auto.clip_end = 1000.0
ob_auto_camera = bpy.data.objects.new('AutoCamera', cam_auto)
scene.collection.objects.link(ob_auto_camera)
ob_auto_camera.location = (3.20516, -3.84611, 3.56413)
ob_auto_camera.rotation_euler = (1.09748, -7.21219e-08, 0.694738)
scene.camera = ob_auto_camera
light_auto_sun = bpy.data.lights.new('AutoSun', 'SUN')
light_auto_sun.energy = 3.0
light_auto_sun.angle = 0.0523599
ob_auto_sun = bpy.data.objects.new('AutoSun', light_auto_sun)
scene.collection.objects.link(ob_auto_sun)
ob_auto_sun.rotation_euler = (0.872665, 0.174533, 0.523599)
bpy.context.view_layer.update()
